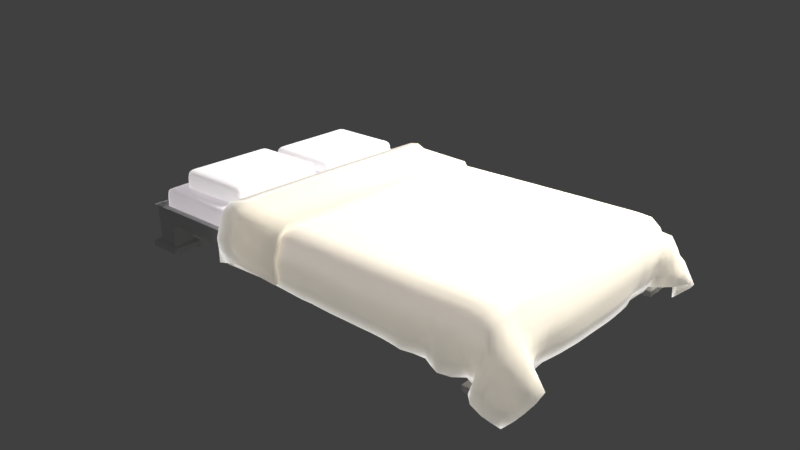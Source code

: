 # Source: tempatidur.blend  (saved by Blender 2.79.0; exported with 4.5.12 LTS)
import bpy
from mathutils import Matrix  # noqa: F401  (used for matrix-valued properties, if any)

bpy.ops.wm.read_factory_settings(use_empty=True)
scene = bpy.context.scene
scene.name = 'Scene'

# ---- collections
col_collection_1 = bpy.data.collections.new('Collection 1'); scene.collection.children.link(col_collection_1)

# ---- materials (node trees are filled in below, after node groups)
mat_cotton02 = bpy.data.materials.new('cotton02')
mat_cotton02.alpha_threshold = 0.0
mat_cotton02.roughness = 0.5
mat_cotton03 = bpy.data.materials.new('cotton03')
mat_cotton03.alpha_threshold = 0.0
mat_cotton03.roughness = 0.5
mat_material = bpy.data.materials.new('Material')
mat_material.alpha_threshold = 0.0
mat_material.roughness = 0.5
mat_material.line_color = (0.0, 0.0, 0.0, 1.0)
mat_cotton01 = bpy.data.materials.new('cotton01')
mat_cotton01.alpha_threshold = 0.0
mat_cotton01.roughness = 0.5

# ---- material node trees
mat_cotton02.use_nodes = True; mat_cotton02.node_tree.nodes.clear()
_N = mat_cotton02.node_tree.nodes; _L = mat_cotton02.node_tree.links
n0 = _N.new('ShaderNodeAddShader'); n0.name = 'Add Shader'; n0.location = (118, 349)
n1 = _N.new('ShaderNodeMixShader'); n1.name = 'Mix Shader'; n1.location = (305, 361)
n2 = _N.new('ShaderNodeOutputMaterial'); n2.name = 'Material Output'; n2.location = (498, 315)
n3 = _N.new('ShaderNodeBsdfTranslucent'); n3.name = 'Translucent BSDF'; n3.location = (116, 481)
n4 = _N.new('ShaderNodeBsdfDiffuse'); n4.name = 'Diffuse BSDF'; n4.location = (-80, 206)
n4.inputs[0].default_value = (1.0, 0.98, 0.953, 1.0)
n5 = _N.new('ShaderNodeFresnel'); n5.name = 'Fresnel'; n5.location = (-113, 430)
n5.inputs[0].default_value = 1.6
_L.new(n4.outputs[0], n0.inputs[1])
_L.new(n5.outputs[0], n0.inputs[0])
_L.new(n0.outputs[0], n1.inputs[2])
_L.new(n1.outputs[0], n2.inputs[0])
_L.new(n4.outputs[0], n3.inputs[0])
_L.new(n3.outputs[0], n1.inputs[1])
n2.is_active_output = True
mat_cotton03.use_nodes = True; mat_cotton03.node_tree.nodes.clear()
_N = mat_cotton03.node_tree.nodes; _L = mat_cotton03.node_tree.links
n0 = _N.new('ShaderNodeAddShader'); n0.name = 'Add Shader'; n0.location = (118, 349)
n1 = _N.new('ShaderNodeMixShader'); n1.name = 'Mix Shader'; n1.location = (305, 361)
n2 = _N.new('ShaderNodeOutputMaterial'); n2.name = 'Material Output'; n2.location = (498, 315)
n3 = _N.new('ShaderNodeBsdfTranslucent'); n3.name = 'Translucent BSDF'; n3.location = (116, 481)
n4 = _N.new('ShaderNodeBsdfDiffuse'); n4.name = 'Diffuse BSDF'; n4.location = (-80, 206)
n4.inputs[0].default_value = (1.0, 0.91, 1.0, 1.0)
n5 = _N.new('ShaderNodeFresnel'); n5.name = 'Fresnel'; n5.location = (-113, 430)
n5.inputs[0].default_value = 1.6
_L.new(n4.outputs[0], n0.inputs[1])
_L.new(n5.outputs[0], n0.inputs[0])
_L.new(n0.outputs[0], n1.inputs[2])
_L.new(n1.outputs[0], n2.inputs[0])
_L.new(n4.outputs[0], n3.inputs[0])
_L.new(n3.outputs[0], n1.inputs[1])
n2.is_active_output = True
mat_cotton01.use_nodes = True; mat_cotton01.node_tree.nodes.clear()
_N = mat_cotton01.node_tree.nodes; _L = mat_cotton01.node_tree.links
n0 = _N.new('ShaderNodeAddShader'); n0.name = 'Add Shader'; n0.location = (118, 349)
n1 = _N.new('ShaderNodeMixShader'); n1.name = 'Mix Shader'; n1.location = (305, 361)
n2 = _N.new('ShaderNodeOutputMaterial'); n2.name = 'Material Output'; n2.location = (498, 315)
n3 = _N.new('ShaderNodeBsdfTranslucent'); n3.name = 'Translucent BSDF'; n3.location = (116, 481)
n4 = _N.new('ShaderNodeBsdfDiffuse'); n4.name = 'Diffuse BSDF'; n4.location = (-80, 206)
n4.inputs[0].default_value = (1.0, 0.91, 0.724, 1.0)
n5 = _N.new('ShaderNodeFresnel'); n5.name = 'Fresnel'; n5.location = (-113, 430)
n5.inputs[0].default_value = 1.6
_L.new(n4.outputs[0], n0.inputs[1])
_L.new(n5.outputs[0], n0.inputs[0])
_L.new(n0.outputs[0], n1.inputs[2])
_L.new(n1.outputs[0], n2.inputs[0])
_L.new(n4.outputs[0], n3.inputs[0])
_L.new(n3.outputs[0], n1.inputs[1])
n2.is_active_output = True

# ---- world
world_world = bpy.data.worlds.new('World'); scene.world = world_world
world_world.color = (0.05088, 0.05088, 0.05088)
world_world.use_sun_shadow = False
world_world.sun_shadow_jitter_overblur = 0.0
world_world.cycles.sampling_method = 'MANUAL'

# ---- cameras
cam_camera_005 = bpy.data.cameras.new('Camera.005')
cam_camera_005.clip_end = 100.0
cam_camera_005.lens = 35.0
cam_camera_005.sensor_width = 32.0
cam_camera_005.sensor_height = 18.0
cam_camera_005.display_size = 2.0
cam_camera_005.dof.focus_distance = 0.0

# ---- lights
light_point = bpy.data.lights.new('Point', 'POINT')
light_point.transmission_factor = 0.0
light_point.energy = 100.0
light_point.shadow_buffer_clip_start = 0.5
light_point.shadow_soft_size = 0.1
light_point.shadow_maximum_resolution = 0.006
light_point.use_absolute_resolution = True

# ---- meshes
me_cube_003 = bpy.data.meshes.new('Cube.003')
me_cube_003.from_pydata([(-7.358, 1.878, 4.981), (-7.322, 1.873, 7.209), (-7.303, 3.064, 5.03), (-7.266, 3.06, 7.259), (-5.766, 1.806, 4.26), (-5.729, 1.802, 6.493), (-5.71, 2.993, 4.308), (-5.673, 2.988, 6.545), (-5.886, 3.001, 4.392), (-6.063, 3.009, 4.475), (-6.242, 3.017, 4.559), (-6.419, 3.026, 4.641), (-6.597, 3.034, 4.721), (-6.774, 3.042, 4.8), (-6.949, 3.049, 4.878), (-7.126, 3.057, 4.954), (-7.089, 3.052, 7.185), (-6.913, 3.044, 7.11), (-6.737, 3.037, 7.033), (-6.56, 3.029, 6.955), (-6.383, 3.021, 6.874), (-6.205, 3.013, 6.792), (-6.027, 3.004, 6.708), (-5.849, 2.996, 6.626), (-7.182, 1.871, 4.906), (-7.005, 1.863, 4.831), (-6.83, 1.856, 4.751), (-6.653, 1.848, 4.671), (-6.475, 1.84, 4.589), (-6.298, 1.832, 4.508), (-6.12, 1.823, 4.426), (-5.942, 1.815, 4.343), (-5.906, 1.81, 6.574), (-6.083, 1.818, 6.655), (-6.262, 1.827, 6.736), (-6.439, 1.835, 6.817), (-6.617, 1.843, 6.895), (-6.794, 1.851, 6.974), (-6.97, 1.858, 7.053), (-7.146, 1.866, 7.131), (-7.31, 2.933, 5.028), (-7.317, 2.802, 5.027), (-7.325, 2.67, 5.022), (-7.332, 2.539, 5.016), (-7.338, 2.407, 5.01), (-7.343, 2.275, 5.003), (-7.349, 2.143, 4.996), (-7.354, 2.011, 4.988), (-7.318, 2.006, 7.206), (-7.314, 2.138, 7.211), (-7.308, 2.27, 7.219), (-7.303, 2.402, 7.226), (-7.296, 2.534, 7.233), (-7.289, 2.665, 7.24), (-7.282, 2.797, 7.246), (-7.274, 2.928, 7.253), (-5.76, 1.939, 4.267), (-5.754, 2.071, 4.274), (-5.748, 2.203, 4.28), (-5.741, 2.335, 4.286), (-5.735, 2.466, 4.291), (-5.729, 2.598, 4.296), (-5.723, 2.73, 4.301), (-5.717, 2.861, 4.305), (-5.68, 2.857, 6.541), (-5.686, 2.725, 6.537), (-5.692, 2.594, 6.533), (-5.698, 2.462, 6.528), (-5.704, 2.33, 6.523), (-5.711, 2.199, 6.516), (-5.717, 2.067, 6.509), (-5.723, 1.934, 6.501), (-5.855, 2.865, 6.622), (-5.862, 2.733, 6.618), (-5.868, 2.602, 6.614), (-5.874, 2.47, 6.609), (-5.88, 2.338, 6.604), (-5.887, 2.207, 6.598), (-5.893, 2.075, 6.591), (-5.899, 1.942, 6.583), (-6.033, 2.873, 6.703), (-6.039, 2.741, 6.699), (-6.045, 2.61, 6.695), (-6.051, 2.478, 6.689), (-6.057, 2.346, 6.684), (-6.064, 2.215, 6.678), (-6.07, 2.083, 6.673), (-6.076, 1.95, 6.664), (-6.211, 2.881, 6.784), (-6.217, 2.749, 6.779), (-6.223, 2.618, 6.774), (-6.229, 2.486, 6.769), (-6.235, 2.354, 6.763), (-6.241, 2.223, 6.757), (-6.248, 2.091, 6.751), (-6.255, 1.959, 6.746), (-6.389, 2.889, 6.865), (-6.395, 2.757, 6.858), (-6.401, 2.626, 6.853), (-6.407, 2.494, 6.848), (-6.413, 2.362, 6.842), (-6.42, 2.231, 6.836), (-6.426, 2.099, 6.83), (-6.433, 1.967, 6.823), (-6.567, 2.897, 6.947), (-6.573, 2.766, 6.938), (-6.58, 2.634, 6.931), (-6.586, 2.502, 6.925), (-6.593, 2.37, 6.919), (-6.599, 2.239, 6.913), (-6.605, 2.107, 6.906), (-6.611, 1.975, 6.9), (-6.744, 2.905, 7.028), (-6.751, 2.773, 7.018), (-6.758, 2.642, 7.008), (-6.765, 2.51, 7.002), (-6.771, 2.378, 6.996), (-6.777, 2.246, 6.989), (-6.783, 2.114, 6.982), (-6.788, 1.983, 6.975), (-6.92, 2.913, 7.104), (-6.928, 2.781, 7.098), (-6.936, 2.65, 7.088), (-6.943, 2.518, 7.077), (-6.949, 2.386, 7.07), (-6.955, 2.254, 7.063), (-6.961, 2.122, 7.056), (-6.965, 1.99, 7.05), (-7.098, 2.921, 7.179), (-7.105, 2.789, 7.173), (-7.113, 2.658, 7.167), (-7.12, 2.526, 7.155), (-7.127, 2.394, 7.143), (-7.132, 2.262, 7.136), (-7.138, 2.13, 7.128), (-7.142, 1.998, 7.129), (-7.134, 2.925, 4.952), (-7.141, 2.794, 4.95), (-7.148, 2.663, 4.946), (-7.155, 2.531, 4.94), (-7.161, 2.399, 4.934), (-7.167, 2.267, 4.927), (-7.172, 2.135, 4.921), (-7.177, 2.003, 4.914), (-6.957, 2.917, 4.875), (-6.964, 2.786, 4.873), (-6.971, 2.655, 4.869), (-6.978, 2.523, 4.863), (-6.984, 2.391, 4.857), (-6.99, 2.259, 4.851), (-6.995, 2.127, 4.844), (-7.0, 1.995, 4.837), (-6.78, 2.91, 4.797), (-6.787, 2.778, 4.794), (-6.794, 2.647, 4.79), (-6.8, 2.515, 4.784), (-6.806, 2.383, 4.779), (-6.812, 2.251, 4.773), (-6.818, 2.12, 4.766), (-6.824, 1.988, 4.76), (-6.603, 2.902, 4.718), (-6.609, 2.77, 4.714), (-6.615, 2.639, 4.71), (-6.622, 2.507, 4.704), (-6.628, 2.375, 4.699), (-6.634, 2.244, 4.693), (-6.64, 2.112, 4.688), (-6.646, 1.98, 4.679), (-6.425, 2.894, 4.637), (-6.431, 2.762, 4.633), (-6.437, 2.631, 4.628), (-6.443, 2.499, 4.623), (-6.449, 2.367, 4.618), (-6.456, 2.235, 4.612), (-6.462, 2.104, 4.605), (-6.469, 1.972, 4.598), (-6.247, 2.886, 4.555), (-6.253, 2.754, 4.55), (-6.259, 2.622, 4.546), (-6.265, 2.491, 4.541), (-6.271, 2.359, 4.536), (-6.277, 2.227, 4.529), (-6.284, 2.095, 4.523), (-6.291, 1.964, 4.515), (-6.069, 2.877, 4.472), (-6.075, 2.746, 4.467), (-6.081, 2.614, 4.463), (-6.087, 2.483, 4.458), (-6.094, 2.351, 4.452), (-6.1, 2.219, 4.446), (-6.106, 2.087, 4.44), (-6.113, 1.955, 4.433), (-5.892, 2.869, 4.388), (-5.899, 2.738, 4.384), (-5.905, 2.606, 4.379), (-5.911, 2.475, 4.375), (-5.917, 2.343, 4.369), (-5.924, 2.211, 4.364), (-5.93, 2.079, 4.357), (-5.936, 1.947, 4.35), (-7.338, 1.876, 6.094), (-7.282, 3.062, 6.144), (-5.693, 2.99, 5.427), (-5.75, 1.804, 5.377), (-5.924, 1.812, 5.458), (-6.103, 1.821, 5.54), (-6.28, 1.83, 5.622), (-6.458, 1.838, 5.703), (-6.635, 1.846, 5.783), (-6.811, 1.853, 5.863), (-6.986, 1.861, 5.942), (-7.16, 1.867, 6.02), (-7.105, 3.054, 6.069), (-6.93, 3.047, 5.993), (-6.755, 3.039, 5.917), (-6.578, 3.031, 5.838), (-6.401, 3.023, 5.759), (-6.224, 3.015, 5.676), (-6.046, 3.007, 5.593), (-5.868, 2.998, 5.509), (-5.7, 2.859, 5.425), (-5.706, 2.728, 5.421), (-5.713, 2.596, 5.416), (-5.718, 2.464, 5.411), (-5.725, 2.333, 5.405), (-5.731, 2.201, 5.399), (-5.738, 2.069, 5.393), (-5.744, 1.937, 5.386), (-7.334, 2.008, 6.095), (-7.329, 2.14, 6.103), (-7.324, 2.272, 6.11), (-7.318, 2.404, 6.118), (-7.312, 2.536, 6.125), (-7.305, 2.668, 6.131), (-7.298, 2.799, 6.135), (-7.29, 2.931, 6.137)], [], [(235, 55, 3, 201), (219, 23, 7, 202), (227, 71, 5, 203), (211, 39, 1, 200), (199, 56, 4, 31), (135, 48, 1, 39), (71, 79, 32, 5), (79, 87, 33, 32), (87, 95, 34, 33), (95, 103, 35, 34), (103, 111, 36, 35), (111, 119, 37, 36), (119, 127, 38, 37), (127, 135, 39, 38), (47, 143, 24, 0), (143, 151, 25, 24), (151, 159, 26, 25), (159, 167, 27, 26), (167, 175, 28, 27), (175, 183, 29, 28), (183, 191, 30, 29), (191, 199, 31, 30), (203, 5, 32, 204), (204, 32, 33, 205), (205, 33, 34, 206), (206, 34, 35, 207), (207, 35, 36, 208), (208, 36, 37, 209), (209, 37, 38, 210), (210, 38, 39, 211), (201, 3, 16, 212), (212, 16, 17, 213), (213, 17, 18, 214), (214, 18, 19, 215), (215, 19, 20, 216), (216, 20, 21, 217), (217, 21, 22, 218), (218, 22, 23, 219), (9, 8, 192, 184), (184, 192, 193, 185), (185, 193, 194, 186), (186, 194, 195, 187), (187, 195, 196, 188), (188, 196, 197, 189), (189, 197, 198, 190), (190, 198, 199, 191), (10, 9, 184, 176), (176, 184, 185, 177), (177, 185, 186, 178), (178, 186, 187, 179), (179, 187, 188, 180), (180, 188, 189, 181), (181, 189, 190, 182), (182, 190, 191, 183), (11, 10, 176, 168), (168, 176, 177, 169), (169, 177, 178, 170), (170, 178, 179, 171), (171, 179, 180, 172), (172, 180, 181, 173), (173, 181, 182, 174), (174, 182, 183, 175), (12, 11, 168, 160), (160, 168, 169, 161), (161, 169, 170, 162), (162, 170, 171, 163), (163, 171, 172, 164), (164, 172, 173, 165), (165, 173, 174, 166), (166, 174, 175, 167), (13, 12, 160, 152), (152, 160, 161, 153), (153, 161, 162, 154), (154, 162, 163, 155), (155, 163, 164, 156), (156, 164, 165, 157), (157, 165, 166, 158), (158, 166, 167, 159), (14, 13, 152, 144), (144, 152, 153, 145), (145, 153, 154, 146), (146, 154, 155, 147), (147, 155, 156, 148), (148, 156, 157, 149), (149, 157, 158, 150), (150, 158, 159, 151), (15, 14, 144, 136), (136, 144, 145, 137), (137, 145, 146, 138), (138, 146, 147, 139), (139, 147, 148, 140), (140, 148, 149, 141), (141, 149, 150, 142), (142, 150, 151, 143), (2, 15, 136, 40), (40, 136, 137, 41), (41, 137, 138, 42), (42, 138, 139, 43), (43, 139, 140, 44), (44, 140, 141, 45), (45, 141, 142, 46), (46, 142, 143, 47), (17, 16, 128, 120), (120, 128, 129, 121), (121, 129, 130, 122), (122, 130, 131, 123), (123, 131, 132, 124), (124, 132, 133, 125), (125, 133, 134, 126), (126, 134, 135, 127), (18, 17, 120, 112), (112, 120, 121, 113), (113, 121, 122, 114), (114, 122, 123, 115), (115, 123, 124, 116), (116, 124, 125, 117), (117, 125, 126, 118), (118, 126, 127, 119), (19, 18, 112, 104), (104, 112, 113, 105), (105, 113, 114, 106), (106, 114, 115, 107), (107, 115, 116, 108), (108, 116, 117, 109), (109, 117, 118, 110), (110, 118, 119, 111), (20, 19, 104, 96), (96, 104, 105, 97), (97, 105, 106, 98), (98, 106, 107, 99), (99, 107, 108, 100), (100, 108, 109, 101), (101, 109, 110, 102), (102, 110, 111, 103), (21, 20, 96, 88), (88, 96, 97, 89), (89, 97, 98, 90), (90, 98, 99, 91), (91, 99, 100, 92), (92, 100, 101, 93), (93, 101, 102, 94), (94, 102, 103, 95), (22, 21, 88, 80), (80, 88, 89, 81), (81, 89, 90, 82), (82, 90, 91, 83), (83, 91, 92, 84), (84, 92, 93, 85), (85, 93, 94, 86), (86, 94, 95, 87), (23, 22, 80, 72), (72, 80, 81, 73), (73, 81, 82, 74), (74, 82, 83, 75), (75, 83, 84, 76), (76, 84, 85, 77), (77, 85, 86, 78), (78, 86, 87, 79), (7, 23, 72, 64), (64, 72, 73, 65), (65, 73, 74, 66), (66, 74, 75, 67), (67, 75, 76, 68), (68, 76, 77, 69), (69, 77, 78, 70), (70, 78, 79, 71), (16, 3, 55, 128), (128, 55, 54, 129), (129, 54, 53, 130), (130, 53, 52, 131), (131, 52, 51, 132), (132, 51, 50, 133), (133, 50, 49, 134), (134, 49, 48, 135), (8, 6, 63, 192), (192, 63, 62, 193), (193, 62, 61, 194), (194, 61, 60, 195), (195, 60, 59, 196), (196, 59, 58, 197), (197, 58, 57, 198), (198, 57, 56, 199), (202, 7, 64, 220), (220, 64, 65, 221), (221, 65, 66, 222), (222, 66, 67, 223), (223, 67, 68, 224), (224, 68, 69, 225), (225, 69, 70, 226), (226, 70, 71, 227), (200, 1, 48, 228), (228, 48, 49, 229), (229, 49, 50, 230), (230, 50, 51, 231), (231, 51, 52, 232), (232, 52, 53, 233), (233, 53, 54, 234), (234, 54, 55, 235), (41, 234, 235, 40), (42, 233, 234, 41), (43, 232, 233, 42), (44, 231, 232, 43), (45, 230, 231, 44), (46, 229, 230, 45), (47, 228, 229, 46), (0, 200, 228, 47), (57, 226, 227, 56), (58, 225, 226, 57), (59, 224, 225, 58), (60, 223, 224, 59), (61, 222, 223, 60), (62, 221, 222, 61), (63, 220, 221, 62), (6, 202, 220, 63), (9, 218, 219, 8), (10, 217, 218, 9), (11, 216, 217, 10), (12, 215, 216, 11), (13, 214, 215, 12), (14, 213, 214, 13), (15, 212, 213, 14), (2, 201, 212, 15), (25, 210, 211, 24), (26, 209, 210, 25), (27, 208, 209, 26), (28, 207, 208, 27), (29, 206, 207, 28), (30, 205, 206, 29), (31, 204, 205, 30), (4, 203, 204, 31), (24, 211, 200, 0), (56, 227, 203, 4), (8, 219, 202, 6), (40, 235, 201, 2)])
me_cube_003.polygons.foreach_set('use_smooth', [True] * 234)
me_cube_003.materials.append(mat_cotton02)
me_cube_003.use_remesh_preserve_volume = False
me_cube_003.use_remesh_preserve_attributes = False
me_cube_003.use_mirror_vertex_groups = False
me_cube_003.update()
me_cube_005 = bpy.data.meshes.new('Cube.005')
me_cube_005.from_pydata([(-7.358, 1.878, 4.981), (-7.322, 1.873, 7.209), (-7.303, 3.064, 5.03), (-7.266, 3.06, 7.259), (-5.766, 1.806, 4.26), (-5.729, 1.802, 6.493), (-5.71, 2.993, 4.308), (-5.673, 2.988, 6.545), (-5.886, 3.001, 4.392), (-6.063, 3.009, 4.475), (-6.242, 3.017, 4.559), (-6.419, 3.026, 4.641), (-6.597, 3.034, 4.721), (-6.774, 3.042, 4.8), (-6.949, 3.049, 4.878), (-7.126, 3.057, 4.954), (-7.089, 3.052, 7.185), (-6.913, 3.044, 7.11), (-6.737, 3.037, 7.033), (-6.56, 3.029, 6.955), (-6.383, 3.021, 6.874), (-6.205, 3.013, 6.792), (-6.027, 3.004, 6.708), (-5.849, 2.996, 6.626), (-7.182, 1.871, 4.906), (-7.005, 1.863, 4.831), (-6.83, 1.856, 4.751), (-6.653, 1.848, 4.671), (-6.475, 1.84, 4.589), (-6.298, 1.832, 4.508), (-6.12, 1.823, 4.426), (-5.942, 1.815, 4.343), (-5.906, 1.81, 6.574), (-6.083, 1.818, 6.655), (-6.262, 1.827, 6.736), (-6.439, 1.835, 6.817), (-6.617, 1.843, 6.895), (-6.794, 1.851, 6.974), (-6.97, 1.858, 7.053), (-7.146, 1.866, 7.131), (-7.31, 2.933, 5.028), (-7.317, 2.802, 5.027), (-7.325, 2.67, 5.022), (-7.332, 2.539, 5.016), (-7.338, 2.407, 5.01), (-7.343, 2.275, 5.003), (-7.349, 2.143, 4.996), (-7.354, 2.011, 4.988), (-7.318, 2.006, 7.206), (-7.314, 2.138, 7.211), (-7.308, 2.27, 7.219), (-7.303, 2.402, 7.226), (-7.296, 2.534, 7.233), (-7.289, 2.665, 7.24), (-7.282, 2.797, 7.246), (-7.274, 2.928, 7.253), (-5.76, 1.939, 4.267), (-5.754, 2.071, 4.274), (-5.748, 2.203, 4.28), (-5.741, 2.335, 4.286), (-5.735, 2.466, 4.291), (-5.729, 2.598, 4.296), (-5.723, 2.73, 4.301), (-5.717, 2.861, 4.305), (-5.68, 2.857, 6.541), (-5.686, 2.725, 6.537), (-5.692, 2.594, 6.533), (-5.698, 2.462, 6.528), (-5.704, 2.33, 6.523), (-5.711, 2.199, 6.516), (-5.717, 2.067, 6.509), (-5.723, 1.934, 6.501), (-5.855, 2.865, 6.622), (-5.862, 2.733, 6.618), (-5.868, 2.602, 6.614), (-5.874, 2.47, 6.609), (-5.88, 2.338, 6.604), (-5.887, 2.207, 6.598), (-5.893, 2.075, 6.591), (-5.899, 1.942, 6.583), (-6.033, 2.873, 6.703), (-6.039, 2.741, 6.699), (-6.045, 2.61, 6.695), (-6.051, 2.478, 6.689), (-6.057, 2.346, 6.684), (-6.064, 2.215, 6.678), (-6.07, 2.083, 6.673), (-6.076, 1.95, 6.664), (-6.211, 2.881, 6.784), (-6.217, 2.749, 6.779), (-6.223, 2.618, 6.774), (-6.229, 2.486, 6.769), (-6.235, 2.354, 6.763), (-6.241, 2.223, 6.757), (-6.248, 2.091, 6.751), (-6.255, 1.959, 6.746), (-6.389, 2.889, 6.865), (-6.395, 2.757, 6.858), (-6.401, 2.626, 6.853), (-6.407, 2.494, 6.848), (-6.413, 2.362, 6.842), (-6.42, 2.231, 6.836), (-6.426, 2.099, 6.83), (-6.433, 1.967, 6.823), (-6.567, 2.897, 6.947), (-6.573, 2.766, 6.938), (-6.58, 2.634, 6.931), (-6.586, 2.502, 6.925), (-6.593, 2.37, 6.919), (-6.599, 2.239, 6.913), (-6.605, 2.107, 6.906), (-6.611, 1.975, 6.9), (-6.744, 2.905, 7.028), (-6.751, 2.773, 7.018), (-6.758, 2.642, 7.008), (-6.765, 2.51, 7.002), (-6.771, 2.378, 6.996), (-6.777, 2.246, 6.989), (-6.783, 2.114, 6.982), (-6.788, 1.983, 6.975), (-6.92, 2.913, 7.104), (-6.928, 2.781, 7.098), (-6.936, 2.65, 7.088), (-6.943, 2.518, 7.077), (-6.949, 2.386, 7.07), (-6.955, 2.254, 7.063), (-6.961, 2.122, 7.056), (-6.965, 1.99, 7.05), (-7.098, 2.921, 7.179), (-7.105, 2.789, 7.173), (-7.113, 2.658, 7.167), (-7.12, 2.526, 7.155), (-7.127, 2.394, 7.143), (-7.132, 2.262, 7.136), (-7.138, 2.13, 7.128), (-7.142, 1.998, 7.129), (-7.134, 2.925, 4.952), (-7.141, 2.794, 4.95), (-7.148, 2.663, 4.946), (-7.155, 2.531, 4.94), (-7.161, 2.399, 4.934), (-7.167, 2.267, 4.927), (-7.172, 2.135, 4.921), (-7.177, 2.003, 4.914), (-6.957, 2.917, 4.875), (-6.964, 2.786, 4.873), (-6.971, 2.655, 4.869), (-6.978, 2.523, 4.863), (-6.984, 2.391, 4.857), (-6.99, 2.259, 4.851), (-6.995, 2.127, 4.844), (-7.0, 1.995, 4.837), (-6.78, 2.91, 4.797), (-6.787, 2.778, 4.794), (-6.794, 2.647, 4.79), (-6.8, 2.515, 4.784), (-6.806, 2.383, 4.779), (-6.812, 2.251, 4.773), (-6.818, 2.12, 4.766), (-6.824, 1.988, 4.76), (-6.603, 2.902, 4.718), (-6.609, 2.77, 4.714), (-6.615, 2.639, 4.71), (-6.622, 2.507, 4.704), (-6.628, 2.375, 4.699), (-6.634, 2.244, 4.693), (-6.64, 2.112, 4.688), (-6.646, 1.98, 4.679), (-6.425, 2.894, 4.637), (-6.431, 2.762, 4.633), (-6.437, 2.631, 4.628), (-6.443, 2.499, 4.623), (-6.449, 2.367, 4.618), (-6.456, 2.235, 4.612), (-6.462, 2.104, 4.605), (-6.469, 1.972, 4.598), (-6.247, 2.886, 4.555), (-6.253, 2.754, 4.55), (-6.259, 2.622, 4.546), (-6.265, 2.491, 4.541), (-6.271, 2.359, 4.536), (-6.277, 2.227, 4.529), (-6.284, 2.095, 4.523), (-6.291, 1.964, 4.515), (-6.069, 2.877, 4.472), (-6.075, 2.746, 4.467), (-6.081, 2.614, 4.463), (-6.087, 2.483, 4.458), (-6.094, 2.351, 4.452), (-6.1, 2.219, 4.446), (-6.106, 2.087, 4.44), (-6.113, 1.955, 4.433), (-5.892, 2.869, 4.388), (-5.899, 2.738, 4.384), (-5.905, 2.606, 4.379), (-5.911, 2.475, 4.375), (-5.917, 2.343, 4.369), (-5.924, 2.211, 4.364), (-5.93, 2.079, 4.357), (-5.936, 1.947, 4.35), (-7.338, 1.876, 6.094), (-7.282, 3.062, 6.144), (-5.693, 2.99, 5.427), (-5.75, 1.804, 5.377), (-5.924, 1.812, 5.458), (-6.103, 1.821, 5.54), (-6.28, 1.83, 5.622), (-6.458, 1.838, 5.703), (-6.635, 1.846, 5.783), (-6.811, 1.853, 5.863), (-6.986, 1.861, 5.942), (-7.16, 1.867, 6.02), (-7.105, 3.054, 6.069), (-6.93, 3.047, 5.993), (-6.755, 3.039, 5.917), (-6.578, 3.031, 5.838), (-6.401, 3.023, 5.759), (-6.224, 3.015, 5.676), (-6.046, 3.007, 5.593), (-5.868, 2.998, 5.509), (-5.7, 2.859, 5.425), (-5.706, 2.728, 5.421), (-5.713, 2.596, 5.416), (-5.718, 2.464, 5.411), (-5.725, 2.333, 5.405), (-5.731, 2.201, 5.399), (-5.738, 2.069, 5.393), (-5.744, 1.937, 5.386), (-7.334, 2.008, 6.095), (-7.329, 2.14, 6.103), (-7.324, 2.272, 6.11), (-7.318, 2.404, 6.118), (-7.312, 2.536, 6.125), (-7.305, 2.668, 6.131), (-7.298, 2.799, 6.135), (-7.29, 2.931, 6.137)], [], [(235, 55, 3, 201), (219, 23, 7, 202), (227, 71, 5, 203), (211, 39, 1, 200), (199, 56, 4, 31), (135, 48, 1, 39), (71, 79, 32, 5), (79, 87, 33, 32), (87, 95, 34, 33), (95, 103, 35, 34), (103, 111, 36, 35), (111, 119, 37, 36), (119, 127, 38, 37), (127, 135, 39, 38), (47, 143, 24, 0), (143, 151, 25, 24), (151, 159, 26, 25), (159, 167, 27, 26), (167, 175, 28, 27), (175, 183, 29, 28), (183, 191, 30, 29), (191, 199, 31, 30), (203, 5, 32, 204), (204, 32, 33, 205), (205, 33, 34, 206), (206, 34, 35, 207), (207, 35, 36, 208), (208, 36, 37, 209), (209, 37, 38, 210), (210, 38, 39, 211), (201, 3, 16, 212), (212, 16, 17, 213), (213, 17, 18, 214), (214, 18, 19, 215), (215, 19, 20, 216), (216, 20, 21, 217), (217, 21, 22, 218), (218, 22, 23, 219), (9, 8, 192, 184), (184, 192, 193, 185), (185, 193, 194, 186), (186, 194, 195, 187), (187, 195, 196, 188), (188, 196, 197, 189), (189, 197, 198, 190), (190, 198, 199, 191), (10, 9, 184, 176), (176, 184, 185, 177), (177, 185, 186, 178), (178, 186, 187, 179), (179, 187, 188, 180), (180, 188, 189, 181), (181, 189, 190, 182), (182, 190, 191, 183), (11, 10, 176, 168), (168, 176, 177, 169), (169, 177, 178, 170), (170, 178, 179, 171), (171, 179, 180, 172), (172, 180, 181, 173), (173, 181, 182, 174), (174, 182, 183, 175), (12, 11, 168, 160), (160, 168, 169, 161), (161, 169, 170, 162), (162, 170, 171, 163), (163, 171, 172, 164), (164, 172, 173, 165), (165, 173, 174, 166), (166, 174, 175, 167), (13, 12, 160, 152), (152, 160, 161, 153), (153, 161, 162, 154), (154, 162, 163, 155), (155, 163, 164, 156), (156, 164, 165, 157), (157, 165, 166, 158), (158, 166, 167, 159), (14, 13, 152, 144), (144, 152, 153, 145), (145, 153, 154, 146), (146, 154, 155, 147), (147, 155, 156, 148), (148, 156, 157, 149), (149, 157, 158, 150), (150, 158, 159, 151), (15, 14, 144, 136), (136, 144, 145, 137), (137, 145, 146, 138), (138, 146, 147, 139), (139, 147, 148, 140), (140, 148, 149, 141), (141, 149, 150, 142), (142, 150, 151, 143), (2, 15, 136, 40), (40, 136, 137, 41), (41, 137, 138, 42), (42, 138, 139, 43), (43, 139, 140, 44), (44, 140, 141, 45), (45, 141, 142, 46), (46, 142, 143, 47), (17, 16, 128, 120), (120, 128, 129, 121), (121, 129, 130, 122), (122, 130, 131, 123), (123, 131, 132, 124), (124, 132, 133, 125), (125, 133, 134, 126), (126, 134, 135, 127), (18, 17, 120, 112), (112, 120, 121, 113), (113, 121, 122, 114), (114, 122, 123, 115), (115, 123, 124, 116), (116, 124, 125, 117), (117, 125, 126, 118), (118, 126, 127, 119), (19, 18, 112, 104), (104, 112, 113, 105), (105, 113, 114, 106), (106, 114, 115, 107), (107, 115, 116, 108), (108, 116, 117, 109), (109, 117, 118, 110), (110, 118, 119, 111), (20, 19, 104, 96), (96, 104, 105, 97), (97, 105, 106, 98), (98, 106, 107, 99), (99, 107, 108, 100), (100, 108, 109, 101), (101, 109, 110, 102), (102, 110, 111, 103), (21, 20, 96, 88), (88, 96, 97, 89), (89, 97, 98, 90), (90, 98, 99, 91), (91, 99, 100, 92), (92, 100, 101, 93), (93, 101, 102, 94), (94, 102, 103, 95), (22, 21, 88, 80), (80, 88, 89, 81), (81, 89, 90, 82), (82, 90, 91, 83), (83, 91, 92, 84), (84, 92, 93, 85), (85, 93, 94, 86), (86, 94, 95, 87), (23, 22, 80, 72), (72, 80, 81, 73), (73, 81, 82, 74), (74, 82, 83, 75), (75, 83, 84, 76), (76, 84, 85, 77), (77, 85, 86, 78), (78, 86, 87, 79), (7, 23, 72, 64), (64, 72, 73, 65), (65, 73, 74, 66), (66, 74, 75, 67), (67, 75, 76, 68), (68, 76, 77, 69), (69, 77, 78, 70), (70, 78, 79, 71), (16, 3, 55, 128), (128, 55, 54, 129), (129, 54, 53, 130), (130, 53, 52, 131), (131, 52, 51, 132), (132, 51, 50, 133), (133, 50, 49, 134), (134, 49, 48, 135), (8, 6, 63, 192), (192, 63, 62, 193), (193, 62, 61, 194), (194, 61, 60, 195), (195, 60, 59, 196), (196, 59, 58, 197), (197, 58, 57, 198), (198, 57, 56, 199), (202, 7, 64, 220), (220, 64, 65, 221), (221, 65, 66, 222), (222, 66, 67, 223), (223, 67, 68, 224), (224, 68, 69, 225), (225, 69, 70, 226), (226, 70, 71, 227), (200, 1, 48, 228), (228, 48, 49, 229), (229, 49, 50, 230), (230, 50, 51, 231), (231, 51, 52, 232), (232, 52, 53, 233), (233, 53, 54, 234), (234, 54, 55, 235), (41, 234, 235, 40), (42, 233, 234, 41), (43, 232, 233, 42), (44, 231, 232, 43), (45, 230, 231, 44), (46, 229, 230, 45), (47, 228, 229, 46), (0, 200, 228, 47), (57, 226, 227, 56), (58, 225, 226, 57), (59, 224, 225, 58), (60, 223, 224, 59), (61, 222, 223, 60), (62, 221, 222, 61), (63, 220, 221, 62), (6, 202, 220, 63), (9, 218, 219, 8), (10, 217, 218, 9), (11, 216, 217, 10), (12, 215, 216, 11), (13, 214, 215, 12), (14, 213, 214, 13), (15, 212, 213, 14), (2, 201, 212, 15), (25, 210, 211, 24), (26, 209, 210, 25), (27, 208, 209, 26), (28, 207, 208, 27), (29, 206, 207, 28), (30, 205, 206, 29), (31, 204, 205, 30), (4, 203, 204, 31), (24, 211, 200, 0), (56, 227, 203, 4), (8, 219, 202, 6), (40, 235, 201, 2)])
me_cube_005.polygons.foreach_set('use_smooth', [True] * 234)
me_cube_005.materials.append(mat_cotton02)
me_cube_005.use_remesh_preserve_volume = False
me_cube_005.use_remesh_preserve_attributes = False
me_cube_005.use_mirror_vertex_groups = False
me_cube_005.update()
me_cube_006 = bpy.data.meshes.new('Cube.006')
me_cube_006.from_pydata([(-1.0, -1.0, -1.0), (-1.0, -1.0, 1.0), (-1.0, 1.0, -1.0), (-1.0, 1.0, 1.0), (1.0, -1.0, -1.0), (1.0, -1.0, 1.0), (1.0, 1.0, -1.0), (1.0, 1.0, 1.0), (-1.0, -0.9266, -1.0), (-1.0, -0.9266, 1.0), (1.0, -0.9266, -1.0), (1.0, -0.9266, 1.0), (-1.0, 0.9381, 1.0), (1.0, 0.9381, -1.0), (-1.0, 0.9381, -1.0), (1.0, 0.9381, 1.0), (0.8085, 1.0, -1.0), (0.8085, 1.0, 1.0), (0.8085, -1.0, -1.0), (0.8085, -1.0, 1.0), (0.8085, -0.9266, 1.0), (0.8085, -0.9266, -1.0), (0.8085, 0.9381, -1.0), (0.8085, 0.9381, 1.0), (-0.9328, 1.0, -1.0), (-0.9328, -1.0, 1.0), (-0.9328, -0.9266, -1.0), (-0.9328, 0.9381, -1.0), (-0.9328, 1.0, 1.0), (-0.9328, -1.0, -1.0), (-0.9328, -0.9266, 1.0), (-0.9328, 0.9381, 1.0), (-1.0, -1.0, 0.0), (-1.0, 1.0, 0.0), (1.0, 1.0, 0.0), (1.0, -1.0, 0.0), (1.0, -0.9266, 0.0), (-1.0, -0.9266, 0.0), (1.0, 0.9381, 0.0), (-1.0, 0.9381, 0.0), (0.8085, -1.0, 0.0), (0.8085, 1.0, 0.0), (-0.9328, 1.0, 0.0), (-0.9328, -1.0, 0.0)], [], [(39, 12, 3, 33), (41, 17, 7, 34), (36, 11, 5, 35), (43, 25, 1, 32), (21, 10, 4, 18), (30, 9, 1, 25), (31, 12, 9, 30), (22, 13, 10, 21), (38, 15, 11, 36), (32, 1, 9, 37), (34, 7, 15, 38), (16, 6, 13, 22), (28, 3, 12, 31), (37, 9, 12, 39), (7, 17, 23, 15), (24, 16, 22, 27), (27, 22, 21, 26), (15, 23, 20, 11), (11, 20, 19, 5), (26, 21, 18, 29), (35, 5, 19, 40), (42, 28, 17, 41), (33, 3, 28, 42), (8, 26, 29, 0), (14, 27, 26, 8), (2, 24, 27, 14), (17, 28, 31, 23), (23, 31, 30, 20), (20, 30, 25, 19), (40, 19, 25, 43), (18, 40, 43, 29), (2, 33, 42, 24), (24, 42, 41, 16), (4, 35, 40, 18), (8, 37, 39, 14), (6, 34, 38, 13), (0, 32, 37, 8), (13, 38, 36, 10), (29, 43, 32, 0), (10, 36, 35, 4), (16, 41, 34, 6), (14, 39, 33, 2)])
me_cube_006.polygons.foreach_set('use_smooth', [True] * 42)
me_cube_006.materials.append(mat_cotton03)
me_cube_006.use_remesh_preserve_volume = False
me_cube_006.use_remesh_preserve_attributes = False
me_cube_006.use_mirror_vertex_groups = False
me_cube_006.update()
me_cube = bpy.data.meshes.new('Cube')
me_cube.from_pydata([(0.8397, -1.082, -0.068), (0.8397, -1.217, -0.068), (0.7042, -1.217, -0.068), (0.7042, -1.082, -0.068), (0.8397, -1.082, 0.06756), (0.8397, -1.217, 0.06756), (0.7042, -1.217, 0.06756), (0.7042, -1.082, 0.06756), (0.6693, -1.047, -0.07175), (0.6693, -1.252, -0.07175), (0.8746, -1.252, -0.07175), (0.8746, -1.047, -0.07175), (0.6693, -1.047, -0.1046), (0.6693, -1.252, -0.1046), (0.8746, -1.252, -0.1046), (0.8746, -1.047, -0.1046), (0.8746, -1.047, -0.1046), (0.8746, -1.252, -0.1046), (0.6693, -1.252, -0.1046), (0.6693, -1.047, -0.1046), (0.8746, -1.047, -0.1046), (0.8746, -1.252, -0.1046), (0.6693, -1.252, -0.1046), (0.6693, -1.047, -0.1046), (0.8473, 0.0, 0.1553), (0.8473, 0.0, 0.06943), (0.8473, -1.212, 0.1553), (0.8473, -1.212, 0.06943), (0.0, 0.0, 0.06943), (0.0, -1.212, 0.1553), (0.0, -1.212, 0.06943), (0.8075, -1.155, 0.1553), (0.8075, 0.0, 0.1553), (0.0, -1.155, 0.1553), (0.8075, -1.155, 0.1144), (0.8075, 0.0, 0.1144), (0.0, -1.155, 0.1144), (0.0, 0.0, 0.1144), (0.8598, -1.23, 0.1616), (0.8598, 0.0, 0.1675), (0.0, -1.23, 0.1616), (0.8182, -1.171, 0.1616), (0.8182, 0.0, 0.1675), (0.0, -1.171, 0.1616)], [], [(4, 7, 6, 5), (0, 4, 5, 1), (1, 5, 6, 2), (2, 6, 7, 3), (4, 0, 3, 7), (3, 0, 11, 8), (1, 2, 9, 10), (2, 3, 8, 9), (0, 1, 10, 11), (9, 8, 12, 13), (8, 11, 15, 12), (10, 9, 13, 14), (11, 10, 14, 15), (12, 15, 16, 19), (14, 13, 18, 17), (13, 12, 19, 18), (15, 14, 17, 16), (16, 17, 21, 20), (20, 21, 22, 23), (18, 19, 23, 22), (17, 18, 22, 21), (19, 16, 20, 23), (24, 25, 27, 26), (26, 27, 30, 29), (24, 26, 38, 39), (30, 27, 25, 28), (32, 31, 34, 35), (26, 29, 40, 38), (34, 36, 37, 35), (31, 33, 36, 34), (38, 40, 43, 41), (39, 38, 41, 42), (31, 32, 42, 41), (33, 31, 41, 43)])
me_cube.materials.append(mat_material)
me_cube.use_remesh_preserve_volume = False
me_cube.use_remesh_preserve_attributes = False
me_cube.use_mirror_vertex_groups = False
me_cube.update()
me_plane_001 = bpy.data.meshes.new('Plane.001')
me_plane_001.from_pydata([(-0.7719, -0.9246, -0.445), (0.7737, -0.9127, -0.4656), (-0.7367, 0.8464, -0.2975), (0.7234, 0.8305, -0.3408), (-0.7356, 0.7842, -0.2965), (-0.7318, 0.721, -0.2964), (-0.7287, 0.6585, -0.2964), (-0.7285, 0.5951, -0.297), (-0.7309, 0.5319, -0.2978), (-0.7329, 0.4682, -0.2987), (-0.7359, 0.4044, -0.2997), (-0.7393, 0.3403, -0.3006), (-0.7427, 0.2758, -0.3015), (-0.7398, 0.211, -0.3022), (-0.7433, 0.146, -0.303), (-0.7453, 0.08089, -0.3038), (-0.7454, 0.01561, -0.3046), (-0.7453, -0.0497, -0.3055), (-0.7455, -0.1152, -0.3063), (-0.745, -0.1806, -0.307), (-0.7466, -0.2461, -0.3081), (-0.753, -0.3101, -0.3085), (-0.7616, -0.3723, -0.3091), (-0.7458, -0.433, -0.3116), (-0.7401, -0.4973, -0.3128), (-0.7698, -0.5527, -0.3128), (-0.7997, -0.6091, -0.3076), (-0.7743, -0.6673, -0.3165), (-0.7306, -0.713, -0.3199), (-0.753, -0.7726, -0.328), (-0.8142, -0.7838, -0.3263), (-0.8583, -0.8288, -0.3317), (-0.8534, -0.8839, -0.3629), (-0.8156, -0.9113, -0.4037), (-0.7577, -0.97, -0.4007), (-0.74, -1.01, -0.3533), (-0.7216, -1.046, -0.3033), (-0.6615, -1.048, -0.2805), (-0.6151, -1.005, -0.2973), (-0.5914, -0.947, -0.3188), (-0.5404, -0.9061, -0.3237), (-0.4819, -0.8787, -0.3297), (-0.4176, -0.873, -0.3296), (-0.3535, -0.881, -0.3309), (-0.2894, -0.8888, -0.3321), (-0.2251, -0.8935, -0.3329), (-0.1606, -0.898, -0.3333), (-0.09632, -0.8991, -0.3336), (-0.03219, -0.8998, -0.3341), (0.03232, -0.9011, -0.3348), (0.09683, -0.9018, -0.3354), (0.1613, -0.8997, -0.336), (0.2253, -0.8959, -0.3365), (0.2896, -0.8897, -0.337), (0.3512, -0.8738, -0.3356), (0.4157, -0.873, -0.3372), (0.4779, -0.8805, -0.3353), (0.5421, -0.8729, -0.3317), (0.5887, -0.9185, -0.3392), (0.6189, -0.9767, -0.3308), (0.6574, -1.027, -0.3133), (0.718, -1.038, -0.3325), (0.7512, -1.005, -0.3769), (0.7593, -0.9577, -0.4211), (0.8158, -0.8914, -0.4256), (0.8579, -0.8724, -0.3847), (0.8701, -0.827, -0.3431), (0.8337, -0.7752, -0.3364), (0.7732, -0.7685, -0.348), (0.7271, -0.7321, -0.3328), (0.7273, -0.6683, -0.3335), (0.7777, -0.6307, -0.3297), (0.7832, -0.5664, -0.3291), (0.7427, -0.5177, -0.334), (0.7244, -0.456, -0.3336), (0.7372, -0.3929, -0.3353), (0.7395, -0.3284, -0.3358), (0.7361, -0.2637, -0.3362), (0.7344, -0.1986, -0.3364), (0.7327, -0.1329, -0.3365), (0.7325, -0.06776, -0.3368), (0.7314, -0.002249, -0.3369), (0.7317, 0.0632, -0.337), (0.7308, 0.1285, -0.3371), (0.7302, 0.1936, -0.3371), (0.7296, 0.2584, -0.3375), (0.7285, 0.3226, -0.3373), (0.7277, 0.3868, -0.3375), (0.7263, 0.4507, -0.3378), (0.7256, 0.5142, -0.3381), (0.7256, 0.5776, -0.3385), (0.7256, 0.6409, -0.339), (0.7242, 0.7039, -0.3395), (0.7238, 0.7673, -0.3402), (0.7255, 0.8312, -0.2789), (0.7256, 0.8319, -0.217), (0.7342, 0.8324, -0.1554), (0.7149, 0.8332, -0.09617), (0.6812, 0.8338, -0.0424), (0.619, 0.8344, -0.0268), (0.556, 0.8342, -0.02562), (0.4935, 0.8353, -0.02543), (0.4305, 0.836, -0.02491), (0.3673, 0.837, -0.02559), (0.304, 0.837, -0.02447), (0.2403, 0.8382, -0.0245), (0.1769, 0.8387, -0.02394), (0.1131, 0.8395, -0.02361), (0.04909, 0.8401, -0.02285), (-0.01518, 0.8404, -0.02321), (-0.07942, 0.8411, -0.02323), (-0.1432, 0.8417, -0.02366), (-0.207, 0.842, -0.02366), (-0.2705, 0.8428, -0.024), (-0.3339, 0.8431, -0.02411), (-0.3971, 0.8436, -0.02428), (-0.4602, 0.8441, -0.02377), (-0.5233, 0.8446, -0.02467), (-0.5869, 0.8452, -0.02576), (-0.6504, 0.8458, -0.02031), (-0.7023, 0.8468, -0.05588), (-0.7242, 0.8463, -0.1147), (-0.743, 0.8462, -0.1738), (-0.7369, 0.8461, -0.2356), (-0.7748, -0.9282, -0.3575), (-0.8121, -0.8999, -0.3168), (-0.8358, -0.8596, -0.2801), (-0.8091, -0.8033, -0.2661), (-0.7509, -0.7806, -0.2654), (-0.7373, -0.7209, -0.2567), (-0.7662, -0.6741, -0.2542), (-0.7817, -0.613, -0.2471), (-0.7621, -0.5559, -0.2502), (-0.743, -0.4968, -0.2498), (-0.7492, -0.4364, -0.2486), (-0.7587, -0.3751, -0.2462), (-0.7517, -0.311, -0.2455), (-0.7478, -0.2464, -0.2447), (-0.7464, -0.1812, -0.244), (-0.7466, -0.1159, -0.2434), (-0.7459, -0.05056, -0.2426), (-0.7449, 0.01491, -0.2418), (-0.7442, 0.08021, -0.2412), (-0.7428, 0.1454, -0.2405), (-0.7415, 0.2105, -0.2398), (-0.7423, 0.2752, -0.2392), (-0.7386, 0.3394, -0.2384), (-0.7355, 0.4036, -0.2376), (-0.7329, 0.4675, -0.2367), (-0.731, 0.5311, -0.2359), (-0.7291, 0.5945, -0.2351), (-0.7286, 0.6579, -0.2345), (-0.7316, 0.7211, -0.2345), (-0.7358, 0.7843, -0.2346), (-0.7528, -0.9629, -0.3135), (-0.7761, -0.9249, -0.27), (-0.8006, -0.882, -0.2316), (-0.796, -0.8299, -0.2096), (-0.7548, -0.7876, -0.2026), (-0.7516, -0.7327, -0.1957), (-0.7566, -0.6768, -0.1916), (-0.7661, -0.619, -0.186), (-0.7581, -0.5602, -0.1874), (-0.7524, -0.5029, -0.1875), (-0.7542, -0.4385, -0.1856), (-0.7599, -0.3757, -0.1829), (-0.7582, -0.3112, -0.1825), (-0.757, -0.2467, -0.182), (-0.7562, -0.1819, -0.1814), (-0.7555, -0.1167, -0.1807), (-0.7547, -0.0512, -0.18), (-0.7535, 0.0142, -0.1794), (-0.752, 0.07963, -0.1787), (-0.7505, 0.1449, -0.1781), (-0.749, 0.2098, -0.1775), (-0.7476, 0.2746, -0.1769), (-0.7461, 0.3392, -0.1764), (-0.7449, 0.4032, -0.1759), (-0.7443, 0.467, -0.1753), (-0.7436, 0.5307, -0.1748), (-0.7433, 0.5942, -0.1744), (-0.7436, 0.6574, -0.1739), (-0.7443, 0.7206, -0.1734), (-0.7451, 0.7838, -0.1731), (-0.7337, -0.9963, -0.2669), (-0.7477, -0.9499, -0.2269), (-0.7635, -0.9059, -0.185), (-0.7695, -0.85, -0.1551), (-0.749, -0.8063, -0.142), (-0.745, -0.7457, -0.1341), (-0.7437, -0.6816, -0.1271), (-0.7439, -0.6247, -0.1269), (-0.7421, -0.5692, -0.1269), (-0.7441, -0.5048, -0.1249), (-0.7439, -0.4405, -0.1233), (-0.7425, -0.3763, -0.1223), (-0.7401, -0.3122, -0.1219), (-0.7402, -0.2477, -0.1211), (-0.7397, -0.1827, -0.1205), (-0.7387, -0.1173, -0.1199), (-0.7372, -0.05191, -0.1195), (-0.7356, 0.0136, -0.119), (-0.734, 0.07899, -0.1186), (-0.7323, 0.1442, -0.1181), (-0.7308, 0.2092, -0.1177), (-0.7293, 0.274, -0.1172), (-0.7289, 0.3389, -0.1165), (-0.7267, 0.4025, -0.1164), (-0.7254, 0.4666, -0.1161), (-0.7246, 0.5302, -0.1157), (-0.7242, 0.5937, -0.1154), (-0.7241, 0.657, -0.115), (-0.724, 0.7203, -0.1147), (-0.7241, 0.7832, -0.1147), (-0.6788, -1.008, -0.2357), (-0.6953, -0.9657, -0.1931), (-0.7077, -0.9172, -0.1548), (-0.7204, -0.8678, -0.1176), (-0.7327, -0.8172, -0.08052), (-0.7269, -0.7535, -0.07206), (-0.7203, -0.6883, -0.06715), (-0.7204, -0.6358, -0.06786), (-0.7198, -0.5706, -0.06704), (-0.719, -0.5067, -0.06665), (-0.722, -0.4423, -0.06288), (-0.7228, -0.3776, -0.06107), (-0.723, -0.3131, -0.06011), (-0.7228, -0.2484, -0.05925), (-0.722, -0.1832, -0.05881), (-0.7209, -0.1181, -0.05838), (-0.7195, -0.05242, -0.05793), (-0.7178, 0.01302, -0.05767), (-0.7162, 0.07822, -0.05728), (-0.7143, 0.1437, -0.05703), (-0.7123, 0.2087, -0.05677), (-0.7114, 0.2733, -0.05651), (-0.7093, 0.3379, -0.05602), (-0.7078, 0.4021, -0.05595), (-0.7067, 0.466, -0.05561), (-0.706, 0.5299, -0.0552), (-0.7055, 0.5932, -0.05502), (-0.7054, 0.6564, -0.05474), (-0.7054, 0.7202, -0.05434), (-0.7055, 0.7834, -0.05416), (-0.6243, -0.9781, -0.2428), (-0.6359, -0.9501, -0.1891), (-0.6452, -0.9132, -0.1392), (-0.6575, -0.8628, -0.1034), (-0.6752, -0.8276, -0.05116), (-0.6786, -0.7654, -0.02966), (-0.6761, -0.7012, -0.02118), (-0.6767, -0.635, -0.02049), (-0.6744, -0.5717, -0.02204), (-0.6723, -0.507, -0.02211), (-0.6727, -0.4426, -0.02191), (-0.6725, -0.3783, -0.0215), (-0.6719, -0.3136, -0.02148), (-0.6712, -0.2489, -0.02124), (-0.6703, -0.1842, -0.02122), (-0.669, -0.1189, -0.02141), (-0.6675, -0.05392, -0.02138), (-0.6659, 0.01187, -0.02131), (-0.6642, 0.07733, -0.02131), (-0.6622, 0.1423, -0.02128), (-0.6603, 0.2077, -0.02134), (-0.6585, 0.2725, -0.02138), (-0.6567, 0.3368, -0.02158), (-0.6554, 0.4013, -0.02131), (-0.6541, 0.4653, -0.0214), (-0.6532, 0.5292, -0.02134), (-0.6524, 0.5926, -0.02136), (-0.6521, 0.6559, -0.02141), (-0.6521, 0.7197, -0.02094), (-0.652, 0.7825, -0.02078), (-0.5944, -0.9226, -0.2626), (-0.5954, -0.9044, -0.2033), (-0.5992, -0.8973, -0.141), (-0.606, -0.8428, -0.1091), (-0.6095, -0.8261, -0.04884), (-0.6118, -0.7674, -0.0231), (-0.6108, -0.7002, -0.02311), (-0.6091, -0.6368, -0.02266), (-0.6085, -0.5725, -0.02073), (-0.6078, -0.508, -0.01966), (-0.607, -0.4432, -0.02308), (-0.6064, -0.3786, -0.02297), (-0.6063, -0.3143, -0.02309), (-0.6053, -0.2498, -0.02293), (-0.6048, -0.185, -0.0232), (-0.6039, -0.12, -0.02315), (-0.6024, -0.05459, -0.02317), (-0.601, 0.01073, -0.02315), (-0.5995, 0.07611, -0.02373), (-0.5976, 0.1415, -0.02369), (-0.5962, 0.2065, -0.02383), (-0.5941, 0.2714, -0.02436), (-0.5925, 0.3364, -0.02456), (-0.5912, 0.4004, -0.02396), (-0.5903, 0.4646, -0.02458), (-0.5888, 0.5284, -0.02462), (-0.5884, 0.5918, -0.02463), (-0.5882, 0.6554, -0.02483), (-0.5876, 0.7189, -0.02489), (-0.5877, 0.7819, -0.02461), (-0.5353, -0.9048, -0.2632), (-0.5335, -0.9029, -0.2024), (-0.5389, -0.8962, -0.1395), (-0.5416, -0.8421, -0.1065), (-0.5444, -0.8249, -0.04734), (-0.5464, -0.7676, -0.02133), (-0.5449, -0.7023, -0.02171), (-0.5446, -0.6376, -0.01754), (-0.5439, -0.5732, -0.01814), (-0.5432, -0.5087, -0.0206), (-0.5425, -0.444, -0.02033), (-0.5421, -0.3794, -0.02209), (-0.5414, -0.3149, -0.02042), (-0.541, -0.2505, -0.02128), (-0.5404, -0.1859, -0.02162), (-0.5395, -0.1209, -0.02199), (-0.5384, -0.05571, -0.02211), (-0.537, 0.009669, -0.02142), (-0.5356, 0.075, -0.02277), (-0.5341, 0.1403, -0.02278), (-0.5324, 0.2055, -0.02212), (-0.5307, 0.2704, -0.0235), (-0.5292, 0.3353, -0.02319), (-0.5278, 0.3996, -0.0238), (-0.5265, 0.4637, -0.02274), (-0.526, 0.5274, -0.02344), (-0.5251, 0.5912, -0.02432), (-0.5247, 0.6546, -0.02327), (-0.5244, 0.7181, -0.02408), (-0.5242, 0.7813, -0.02435), (-0.4806, -0.8773, -0.2689), (-0.4819, -0.8927, -0.2099), (-0.4816, -0.8967, -0.1471), (-0.481, -0.8494, -0.1055), (-0.4815, -0.8255, -0.04825), (-0.4811, -0.7678, -0.02098), (-0.4805, -0.7028, -0.02044), (-0.4798, -0.6383, -0.01927), (-0.4792, -0.5738, -0.02026), (-0.4787, -0.5093, -0.02123), (-0.4779, -0.4444, -0.02094), (-0.4775, -0.3801, -0.02238), (-0.4769, -0.3155, -0.02032), (-0.4764, -0.2511, -0.0223), (-0.4759, -0.1865, -0.02105), (-0.4751, -0.1218, -0.02249), (-0.4742, -0.05666, -0.02259), (-0.473, 0.008633, -0.02082), (-0.4717, 0.07394, -0.0229), (-0.4704, 0.1393, -0.02308), (-0.4688, 0.2045, -0.02132), (-0.4673, 0.2695, -0.02359), (-0.4658, 0.3344, -0.02359), (-0.4645, 0.3987, -0.02419), (-0.4637, 0.4626, -0.02219), (-0.4627, 0.5267, -0.02386), (-0.4622, 0.5903, -0.02465), (-0.4617, 0.6539, -0.02282), (-0.4612, 0.7174, -0.02426), (-0.461, 0.7807, -0.02457), (-0.4171, -0.8802, -0.2692), (-0.4176, -0.8963, -0.2103), (-0.417, -0.8959, -0.1484), (-0.4167, -0.8507, -0.1049), (-0.417, -0.8258, -0.04842), (-0.4163, -0.7685, -0.02039), (-0.4159, -0.7034, -0.02045), (-0.4153, -0.6389, -0.01986), (-0.4147, -0.5744, -0.02137), (-0.4141, -0.5099, -0.02197), (-0.4136, -0.4453, -0.02127), (-0.413, -0.3806, -0.02234), (-0.4125, -0.3161, -0.01961), (-0.4119, -0.2517, -0.02243), (-0.4112, -0.1872, -0.02128), (-0.4107, -0.1226, -0.02248), (-0.4099, -0.0576, -0.02244), (-0.4088, 0.007616, -0.02102), (-0.4078, 0.07293, -0.02288), (-0.4065, 0.1382, -0.02296), (-0.405, 0.2034, -0.02183), (-0.4037, 0.2685, -0.02342), (-0.4023, 0.3334, -0.02342), (-0.4016, 0.3974, -0.02303), (-0.4004, 0.4618, -0.0237), (-0.3998, 0.5257, -0.02369), (-0.3994, 0.5894, -0.02324), (-0.3986, 0.6531, -0.02397), (-0.3979, 0.7167, -0.02411), (-0.3978, 0.7801, -0.0224), (-0.353, -0.8879, -0.2705), (-0.3532, -0.9001, -0.2108), (-0.3525, -0.8965, -0.1481), (-0.3523, -0.8513, -0.1046), (-0.3522, -0.8261, -0.04856), (-0.3523, -0.769, -0.01945), (-0.3513, -0.7039, -0.02096), (-0.3507, -0.6395, -0.02116), (-0.3501, -0.575, -0.02199), (-0.3494, -0.5102, -0.0218), (-0.3491, -0.4458, -0.02246), (-0.3485, -0.3813, -0.02062), (-0.3479, -0.3168, -0.02227), (-0.3473, -0.2523, -0.02115), (-0.3469, -0.1877, -0.02074), (-0.3462, -0.1233, -0.02246), (-0.3455, -0.05843, -0.02141), (-0.3447, 0.006704, -0.02254), (-0.3437, 0.07195, -0.02273), (-0.3425, 0.1372, -0.02184), (-0.3416, 0.2026, -0.02268), (-0.34, 0.2675, -0.02333), (-0.3392, 0.332, -0.02313), (-0.3379, 0.3966, -0.02379), (-0.3373, 0.4606, -0.02344), (-0.3367, 0.5246, -0.02331), (-0.336, 0.5885, -0.02417), (-0.3354, 0.6523, -0.0233), (-0.3347, 0.716, -0.02365), (-0.3345, 0.7794, -0.02414), (-0.289, -0.895, -0.2716), (-0.2887, -0.902, -0.2112), (-0.2882, -0.8967, -0.1492), (-0.2878, -0.8536, -0.1039), (-0.2875, -0.8267, -0.04867), (-0.2871, -0.7693, -0.02089), (-0.2866, -0.7043, -0.02054), (-0.2861, -0.6401, -0.02171), (-0.2855, -0.5754, -0.02235), (-0.285, -0.511, -0.02155), (-0.2845, -0.4465, -0.0224), (-0.2839, -0.382, -0.02239), (-0.2833, -0.3175, -0.02264), (-0.2828, -0.2529, -0.02181), (-0.2822, -0.1884, -0.02247), (-0.2816, -0.1239, -0.02236), (-0.281, -0.05911, -0.0222), (-0.2804, 0.005842, -0.02253), (-0.2794, 0.07088, -0.0225), (-0.2785, 0.1362, -0.02283), (-0.2773, 0.2013, -0.02302), (-0.2765, 0.2659, -0.023), (-0.2754, 0.331, -0.02192), (-0.2746, 0.3952, -0.02333), (-0.274, 0.4594, -0.02351), (-0.2733, 0.5236, -0.02199), (-0.2726, 0.5876, -0.02361), (-0.272, 0.6515, -0.0238), (-0.2713, 0.7154, -0.02206), (-0.2711, 0.7788, -0.02359), (-0.2246, -0.8989, -0.2723), (-0.2242, -0.9022, -0.2116), (-0.2238, -0.8969, -0.1497), (-0.2234, -0.8538, -0.1044), (-0.2229, -0.8269, -0.04908), (-0.2225, -0.7698, -0.02066), (-0.2221, -0.705, -0.02035), (-0.2216, -0.6406, -0.02024), (-0.221, -0.576, -0.02165), (-0.2205, -0.5115, -0.02204), (-0.2198, -0.4471, -0.0222), (-0.2194, -0.3826, -0.02243), (-0.2189, -0.318, -0.02002), (-0.2182, -0.2536, -0.02224), (-0.2177, -0.189, -0.02097), (-0.2171, -0.1245, -0.02238), (-0.2165, -0.05989, -0.02207), (-0.2159, 0.004988, -0.0203), (-0.2151, 0.06996, -0.02263), (-0.2143, 0.1351, -0.02265), (-0.2134, 0.1998, -0.021), (-0.2126, 0.265, -0.02307), (-0.2119, 0.3296, -0.02277), (-0.2111, 0.394, -0.02316), (-0.2101, 0.4585, -0.02259), (-0.2098, 0.5224, -0.02306), (-0.2091, 0.5866, -0.02324), (-0.2081, 0.6509, -0.02332), (-0.2078, 0.7146, -0.02328), (-0.2074, 0.7786, -0.02208), (-0.16, -0.9008, -0.2726), (-0.1597, -0.9029, -0.2119), (-0.1594, -0.8972, -0.1501), (-0.1588, -0.8542, -0.1047), (-0.1584, -0.8272, -0.04955), (-0.1581, -0.7704, -0.02064), (-0.1575, -0.7055, -0.02123), (-0.157, -0.6411, -0.02174), (-0.1564, -0.5766, -0.02216), (-0.1559, -0.5121, -0.02142), (-0.1553, -0.4477, -0.02232), (-0.1548, -0.3831, -0.01979), (-0.1542, -0.3187, -0.02236), (-0.1537, -0.2541, -0.01989), (-0.1531, -0.1897, -0.02233), (-0.1525, -0.1251, -0.02224), (-0.1521, -0.06049, -0.01972), (-0.1514, 0.004055, -0.02242), (-0.1507, 0.06907, -0.02215), (-0.1501, 0.1339, -0.02002), (-0.1494, 0.1989, -0.0227), (-0.1487, 0.2636, -0.02276), (-0.148, 0.3282, -0.0225), (-0.1473, 0.3926, -0.02292), (-0.1466, 0.4571, -0.02301), (-0.1459, 0.5215, -0.02277), (-0.1454, 0.5857, -0.02321), (-0.1447, 0.6499, -0.02332), (-0.1441, 0.7139, -0.02295), (-0.1436, 0.7778, -0.02313), (-0.09581, -0.9015, -0.2729), (-0.09523, -0.9032, -0.2121), (-0.09497, -0.8978, -0.1508), (-0.09421, -0.8544, -0.1056), (-0.09419, -0.8276, -0.04987), (-0.09325, -0.7709, -0.02098), (-0.09289, -0.7061, -0.02026), (-0.09236, -0.6415, -0.01997), (-0.09188, -0.5772, -0.02116), (-0.09128, -0.5127, -0.02207), (-0.09071, -0.4483, -0.02244), (-0.09017, -0.3838, -0.0224), (-0.08957, -0.3193, -0.02144), (-0.08911, -0.2548, -0.02233), (-0.08855, -0.1902, -0.02244), (-0.08816, -0.1256, -0.02001), (-0.08745, -0.06115, -0.02197), (-0.08696, 0.00342, -0.02237), (-0.0865, 0.0682, -0.02064), (-0.08571, 0.1331, -0.02227), (-0.08517, 0.1977, -0.02261), (-0.0846, 0.2624, -0.02033), (-0.08398, 0.3269, -0.0223), (-0.08327, 0.3914, -0.0206), (-0.08269, 0.456, -0.02291), (-0.08211, 0.5204, -0.02264), (-0.0815, 0.5848, -0.02073), (-0.08088, 0.6491, -0.02313), (-0.08027, 0.7132, -0.02276), (-0.07966, 0.7774, -0.02067), (-0.03128, -0.9019, -0.2734), (-0.03099, -0.903, -0.2126), (-0.03035, -0.8976, -0.1519), (-0.02971, -0.8557, -0.1057), (-0.02939, -0.8281, -0.0501), (-0.02942, -0.7718, -0.01951), (-0.02833, -0.7067, -0.02028), (-0.02775, -0.6423, -0.02174), (-0.02723, -0.5777, -0.02225), (-0.02668, -0.5133, -0.0219), (-0.02613, -0.4488, -0.02247), (-0.02561, -0.3844, -0.0223), (-0.02511, -0.3198, -0.02254), (-0.02449, -0.2553, -0.02192), (-0.024, -0.1909, -0.0224), (-0.02346, -0.1263, -0.02234), (-0.02291, -0.06178, -0.02208), (-0.02242, 0.002869, -0.02263), (-0.02185, 0.06748, -0.02236), (-0.02126, 0.1323, -0.02228), (-0.02068, 0.1968, -0.0226), (-0.02017, 0.2614, -0.02244), (-0.01957, 0.3261, -0.02137), (-0.01931, 0.3909, -0.0224), (-0.0184, 0.4551, -0.02268), (-0.01784, 0.5196, -0.02156), (-0.01755, 0.5842, -0.02171), (-0.01674, 0.6483, -0.02309), (-0.01625, 0.7126, -0.02152), (-0.01601, 0.7768, -0.02272), (0.03293, -0.9025, -0.2741), (0.03353, -0.9033, -0.2133), (0.03421, -0.8985, -0.152), (0.03478, -0.8567, -0.1057), (0.03503, -0.8286, -0.05009), (0.03573, -0.7722, -0.02081), (0.03628, -0.7073, -0.0202), (0.03682, -0.6428, -0.02051), (0.03734, -0.5784, -0.02239), (0.03789, -0.5139, -0.02202), (0.03844, -0.4494, -0.02255), (0.039, -0.3848, -0.02219), (0.03978, -0.3201, -0.02215), (0.03999, -0.256, -0.02242), (0.04057, -0.1913, -0.02019), (0.04109, -0.1269, -0.02242), (0.04159, -0.06233, -0.02189), (0.0422, 0.002428, -0.02014), (0.04274, 0.06739, -0.02242), (0.0433, 0.1323, -0.02235), (0.04396, 0.1969, -0.02052), (0.04437, 0.2615, -0.02264), (0.04495, 0.3261, -0.02228), (0.04554, 0.3906, -0.02296), (0.04616, 0.455, -0.02187), (0.04659, 0.5195, -0.02274), (0.04713, 0.5838, -0.02312), (0.04769, 0.6479, -0.0224), (0.04808, 0.7121, -0.02272), (0.04861, 0.776, -0.02325), (0.09744, -0.9027, -0.2747), (0.09804, -0.9036, -0.214), (0.09871, -0.8987, -0.1525), (0.09934, -0.8581, -0.1053), (0.09973, -0.8292, -0.05054), (0.1002, -0.7731, -0.0201), (0.1008, -0.7079, -0.02006), (0.1013, -0.6432, -0.02099), (0.102, -0.5789, -0.02087), (0.1025, -0.5145, -0.02174), (0.103, -0.45, -0.02246), (0.1036, -0.3854, -0.02208), (0.1042, -0.3211, -0.02261), (0.1046, -0.2566, -0.02218), (0.1051, -0.192, -0.02238), (0.1056, -0.1275, -0.02151), (0.1061, -0.0629, -0.02197), (0.1068, 0.002098, -0.02268), (0.1072, 0.0672, -0.02082), (0.1077, 0.1325, -0.02257), (0.1082, 0.197, -0.02285), (0.1087, 0.2617, -0.02098), (0.1093, 0.3262, -0.02273), (0.1098, 0.3908, -0.02054), (0.1103, 0.4551, -0.02303), (0.1108, 0.5194, -0.02298), (0.1113, 0.5837, -0.02092), (0.1118, 0.6478, -0.02337), (0.1122, 0.7116, -0.02296), (0.1127, 0.7757, -0.02075), (0.162, -0.9021, -0.2753), (0.1626, -0.9035, -0.2146), (0.1631, -0.8991, -0.1532), (0.1639, -0.8595, -0.1051), (0.1644, -0.8296, -0.05097), (0.1649, -0.7733, -0.02143), (0.1655, -0.7084, -0.02041), (0.166, -0.644, -0.02091), (0.1666, -0.5795, -0.02244), (0.167, -0.5149, -0.02028), (0.1677, -0.4507, -0.02266), (0.1682, -0.386, -0.02076), (0.1687, -0.3216, -0.02216), (0.1692, -0.257, -0.02114), (0.1699, -0.1924, -0.02099), (0.1702, -0.128, -0.02253), (0.1707, -0.06329, -0.02078), (0.1713, 0.001813, -0.02242), (0.1717, 0.06697, -0.02262), (0.172, 0.1323, -0.02119), (0.1724, 0.1974, -0.02291), (0.1729, 0.262, -0.02309), (0.1734, 0.3265, -0.02278), (0.1738, 0.3908, -0.02319), (0.1744, 0.4551, -0.02344), (0.1747, 0.5194, -0.02263), (0.1752, 0.5834, -0.02345), (0.1756, 0.6473, -0.02376), (0.1763, 0.7112, -0.02291), (0.1765, 0.7745, -0.02276), (0.2264, -0.9, -0.2759), (0.227, -0.9026, -0.2152), (0.2275, -0.8997, -0.1538), (0.2283, -0.8613, -0.1049), (0.2288, -0.8302, -0.0514), (0.2295, -0.7739, -0.02171), (0.23, -0.709, -0.01992), (0.2305, -0.6445, -0.01972), (0.2312, -0.5802, -0.02185), (0.2317, -0.5157, -0.02185), (0.2322, -0.4511, -0.02182), (0.2327, -0.3866, -0.02198), (0.2332, -0.3221, -0.02092), (0.2337, -0.2576, -0.02239), (0.2342, -0.1931, -0.02246), (0.2349, -0.1284, -0.02058), (0.2352, -0.0636, -0.02214), (0.2357, 0.001558, -0.02206), (0.2363, 0.06706, -0.02254), (0.2364, 0.1321, -0.02263), (0.2366, 0.1973, -0.02241), (0.2371, 0.2625, -0.02335), (0.2372, 0.3267, -0.02315), (0.2377, 0.391, -0.02366), (0.2379, 0.4554, -0.02262), (0.2386, 0.5193, -0.02346), (0.2389, 0.5832, -0.02414), (0.2392, 0.6472, -0.02243), (0.24, 0.7107, -0.02348), (0.2402, 0.7742, -0.02315), (0.2906, -0.8968, -0.2766), (0.2914, -0.9012, -0.2158), (0.2921, -0.9, -0.1546), (0.2928, -0.8635, -0.1043), (0.2935, -0.8308, -0.05152), (0.2939, -0.7745, -0.02166), (0.2946, -0.7095, -0.02077), (0.2952, -0.6452, -0.02176), (0.2957, -0.5807, -0.02231), (0.2962, -0.5162, -0.02001), (0.2968, -0.4517, -0.0223), (0.2973, -0.3871, -0.02202), (0.2978, -0.3226, -0.0225), (0.2982, -0.2581, -0.02191), (0.2988, -0.1936, -0.02242), (0.2992, -0.1289, -0.02245), (0.2997, -0.06395, -0.02218), (0.3, 0.00126, -0.0227), (0.3004, 0.06658, -0.02277), (0.3005, 0.1319, -0.02258), (0.3006, 0.1972, -0.02327), (0.3007, 0.2623, -0.02349), (0.3008, 0.3271, -0.02221), (0.301, 0.3914, -0.02326), (0.3017, 0.4552, -0.0239), (0.3021, 0.5192, -0.02275), (0.3022, 0.5831, -0.02265), (0.3029, 0.6466, -0.02412), (0.3034, 0.7103, -0.02265), (0.3037, 0.7742, -0.02316), (0.3539, -0.8878, -0.2763), (0.3557, -0.8997, -0.2166), (0.3566, -0.9, -0.1553), (0.357, -0.8641, -0.1046), (0.3581, -0.8316, -0.05174), (0.3587, -0.7751, -0.02221), (0.3593, -0.7103, -0.02021), (0.3599, -0.6458, -0.02127), (0.3604, -0.5813, -0.02225), (0.3608, -0.5168, -0.02206), (0.3613, -0.4523, -0.02236), (0.3618, -0.3876, -0.02119), (0.3623, -0.3232, -0.02236), (0.3628, -0.2586, -0.02182), (0.3634, -0.194, -0.02015), (0.3638, -0.1293, -0.02246), (0.3641, -0.06421, -0.0216), (0.3646, 0.001243, -0.02179), (0.3645, 0.06645, -0.02278), (0.3646, 0.1319, -0.02197), (0.3649, 0.1973, -0.02307), (0.3645, 0.2621, -0.02346), (0.3645, 0.3269, -0.02348), (0.3646, 0.3913, -0.02403), (0.365, 0.4553, -0.02416), (0.3652, 0.5191, -0.02367), (0.3657, 0.5827, -0.02423), (0.366, 0.6463, -0.02442), (0.3665, 0.7099, -0.02392), (0.3672, 0.7733, -0.02379), (0.4174, -0.8846, -0.2775), (0.4199, -0.8959, -0.2177), (0.4212, -0.8996, -0.1558), (0.4213, -0.866, -0.1039), (0.4217, -0.8329, -0.05088), (0.4233, -0.7759, -0.02202), (0.424, -0.7108, -0.02023), (0.4244, -0.6464, -0.0215), (0.4249, -0.5819, -0.02202), (0.4254, -0.5173, -0.02228), (0.4259, -0.4527, -0.0201), (0.4263, -0.3883, -0.02205), (0.427, -0.3238, -0.02132), (0.4273, -0.2591, -0.0221), (0.4279, -0.1946, -0.02246), (0.4282, -0.1296, -0.02018), (0.4284, -0.06438, -0.02225), (0.4285, 0.0009671, -0.02293), (0.4285, 0.06641, -0.02064), (0.4285, 0.1317, -0.02271), (0.4283, 0.197, -0.02372), (0.4283, 0.262, -0.0217), (0.4281, 0.3266, -0.02365), (0.4281, 0.3911, -0.0222), (0.4281, 0.4552, -0.02431), (0.4284, 0.5189, -0.02438), (0.4288, 0.5825, -0.02247), (0.4291, 0.6459, -0.02454), (0.4297, 0.7093, -0.02445), (0.4304, 0.7727, -0.02226), (0.4767, -0.8927, -0.2757), (0.4785, -0.9, -0.2153), (0.4818, -0.9028, -0.1541), (0.4858, -0.8649, -0.1047), (0.4863, -0.8353, -0.05003), (0.4876, -0.7768, -0.02295), (0.4887, -0.7115, -0.02108), (0.489, -0.647, -0.02201), (0.4894, -0.5824, -0.02211), (0.4899, -0.5179, -0.02197), (0.4905, -0.4533, -0.02026), (0.4911, -0.3888, -0.02197), (0.4915, -0.3243, -0.02153), (0.4919, -0.2597, -0.02191), (0.4922, -0.1949, -0.0226), (0.4926, -0.1298, -0.02055), (0.4926, -0.06449, -0.02199), (0.4926, 0.0009107, -0.02297), (0.4926, 0.06635, -0.02112), (0.4923, 0.1317, -0.02271), (0.4922, 0.1968, -0.02344), (0.4919, 0.2618, -0.02228), (0.4916, 0.3264, -0.02342), (0.4914, 0.3908, -0.02218), (0.4914, 0.4549, -0.02346), (0.4913, 0.5187, -0.02419), (0.4917, 0.5821, -0.02257), (0.4921, 0.6454, -0.02391), (0.4926, 0.7087, -0.02408), (0.4934, 0.7721, -0.02265), (0.5408, -0.8852, -0.2731), (0.5388, -0.8923, -0.2126), (0.5403, -0.899, -0.1509), (0.5412, -0.8521, -0.109), (0.5505, -0.836, -0.04945), (0.552, -0.7777, -0.02461), (0.5537, -0.7115, -0.02179), (0.5536, -0.6473, -0.02105), (0.5541, -0.5829, -0.02128), (0.5545, -0.5184, -0.02141), (0.5554, -0.4538, -0.02228), (0.5553, -0.3891, -0.0224), (0.5559, -0.3247, -0.02284), (0.5565, -0.2601, -0.02252), (0.5567, -0.1953, -0.02291), (0.5569, -0.1299, -0.02281), (0.5567, -0.06445, -0.02233), (0.5566, 0.0008507, -0.02356), (0.5565, 0.06631, -0.02339), (0.556, 0.1317, -0.02311), (0.555, 0.1968, -0.0242), (0.5555, 0.2617, -0.02406), (0.555, 0.3261, -0.02446), (0.555, 0.3905, -0.02395), (0.5541, 0.4546, -0.02539), (0.5546, 0.5182, -0.02455), (0.555, 0.5818, -0.02481), (0.5548, 0.6452, -0.02574), (0.5558, 0.7083, -0.02415), (0.5563, 0.7714, -0.02505), (0.5932, -0.9054, -0.2818), (0.5952, -0.895, -0.2212), (0.5937, -0.9055, -0.1592), (0.6036, -0.8629, -0.1143), (0.6151, -0.8367, -0.05827), (0.6166, -0.7795, -0.02817), (0.6159, -0.7108, -0.02533), (0.6176, -0.6487, -0.02435), (0.6189, -0.5836, -0.0239), (0.6194, -0.5187, -0.02141), (0.6197, -0.4543, -0.02321), (0.6203, -0.3893, -0.02122), (0.6208, -0.3252, -0.02247), (0.6214, -0.2603, -0.02062), (0.6214, -0.1953, -0.02196), (0.6213, -0.1301, -0.02251), (0.6213, -0.06429, -0.02129), (0.6209, 0.001005, -0.02277), (0.6204, 0.06635, -0.02312), (0.6201, 0.132, -0.02217), (0.6195, 0.1968, -0.02374), (0.619, 0.2614, -0.02423), (0.6188, 0.3267, -0.02311), (0.6183, 0.3899, -0.0245), (0.6182, 0.4541, -0.02463), (0.6184, 0.5184, -0.02311), (0.6184, 0.5809, -0.02497), (0.6189, 0.6445, -0.02488), (0.6196, 0.7085, -0.02347), (0.62, 0.7708, -0.02451), (0.6303, -0.9597, -0.2733), (0.6447, -0.9378, -0.2179), (0.6569, -0.9192, -0.1601), (0.6675, -0.871, -0.1215), (0.6786, -0.8317, -0.07434), (0.6846, -0.7789, -0.03853), (0.6847, -0.7109, -0.03341), (0.6835, -0.6488, -0.03236), (0.6837, -0.5835, -0.03315), (0.684, -0.5194, -0.03342), (0.6842, -0.4547, -0.03398), (0.6849, -0.3902, -0.03375), (0.6848, -0.3257, -0.03489), (0.6852, -0.2606, -0.03528), (0.685, -0.1959, -0.03586), (0.6849, -0.1306, -0.03639), (0.6849, -0.06521, -0.03643), (0.6841, 0.0003332, -0.03715), (0.6836, 0.06581, -0.03763), (0.6836, 0.1311, -0.03755), (0.6824, 0.1961, -0.03844), (0.6819, 0.2609, -0.03887), (0.6816, 0.3251, -0.03914), (0.6809, 0.3898, -0.03981), (0.6805, 0.4535, -0.04028), (0.6806, 0.5168, -0.04048), (0.6805, 0.5808, -0.04086), (0.6809, 0.644, -0.04125), (0.6816, 0.707, -0.04146), (0.6817, 0.7707, -0.04206), (0.6786, -0.9916, -0.267), (0.7007, -0.9592, -0.2191), (0.7206, -0.9225, -0.1728), (0.7348, -0.8783, -0.1262), (0.7211, -0.8166, -0.112), (0.7161, -0.7611, -0.09358), (0.7184, -0.7071, -0.0897), (0.7219, -0.6489, -0.08446), (0.7217, -0.5844, -0.08493), (0.7221, -0.5197, -0.08511), (0.7222, -0.4553, -0.08551), (0.7226, -0.3908, -0.08586), (0.7231, -0.3264, -0.08622), (0.724, -0.2617, -0.08639), (0.7243, -0.1962, -0.08631), (0.7232, -0.1312, -0.08755), (0.7229, -0.06569, -0.08798), (0.7218, -0.0001966, -0.08872), (0.721, 0.06519, -0.08925), (0.7206, 0.1305, -0.08944), (0.7196, 0.1956, -0.09005), (0.7183, 0.2603, -0.09085), (0.7176, 0.3248, -0.0913), (0.7168, 0.389, -0.09184), (0.7161, 0.4529, -0.09247), (0.7158, 0.5166, -0.09295), (0.7153, 0.5801, -0.09354), (0.7151, 0.6434, -0.0942), (0.7155, 0.7066, -0.09463), (0.7158, 0.7699, -0.09511), (0.7383, -0.9961, -0.2906), (0.7566, -0.9555, -0.2468), (0.7598, -0.9053, -0.2086), (0.7697, -0.8565, -0.1758), (0.7543, -0.7953, -0.1625), (0.747, -0.7472, -0.1487), (0.7438, -0.6915, -0.146), (0.7431, -0.6389, -0.1438), (0.7451, -0.5844, -0.1442), (0.7445, -0.5201, -0.1448), (0.7442, -0.4557, -0.1453), (0.7441, -0.3914, -0.1458), (0.7442, -0.3269, -0.1463), (0.744, -0.2622, -0.1467), (0.7436, -0.1972, -0.1472), (0.7433, -0.1318, -0.1477), (0.7427, -0.0663, -0.1482), (0.7419, -0.0008048, -0.1487), (0.7409, 0.06466, -0.1491), (0.7399, 0.1299, -0.1496), (0.7388, 0.1949, -0.15), (0.7379, 0.2597, -0.1505), (0.7372, 0.3242, -0.1509), (0.736, 0.3885, -0.1514), (0.735, 0.4524, -0.152), (0.7344, 0.516, -0.1525), (0.734, 0.5794, -0.1531), (0.7339, 0.6427, -0.1536), (0.734, 0.706, -0.1542), (0.7339, 0.7692, -0.1548), (0.7653, -0.9618, -0.3338), (0.7857, -0.9209, -0.2913), (0.8044, -0.8876, -0.2513), (0.7982, -0.8291, -0.2263), (0.7481, -0.7909, -0.2267), (0.7364, -0.7431, -0.2117), (0.7422, -0.6854, -0.2096), (0.7579, -0.6336, -0.2051), (0.7606, -0.5752, -0.2053), (0.738, -0.5207, -0.208), (0.7392, -0.4563, -0.2086), (0.7421, -0.3919, -0.2092), (0.7411, -0.3275, -0.2096), (0.7395, -0.2628, -0.2101), (0.7381, -0.1977, -0.2104), (0.7363, -0.1323, -0.2107), (0.7352, -0.06685, -0.211), (0.7339, -0.001308, -0.2114), (0.7327, 0.06415, -0.2117), (0.7314, 0.1294, -0.212), (0.73, 0.1945, -0.2123), (0.7289, 0.2592, -0.2125), (0.7281, 0.3237, -0.2129), (0.7269, 0.3878, -0.2133), (0.7258, 0.4517, -0.2137), (0.725, 0.5154, -0.2142), (0.7247, 0.5788, -0.2147), (0.7245, 0.6421, -0.2152), (0.7244, 0.7053, -0.2158), (0.7247, 0.7686, -0.2164), (0.7844, -0.9194, -0.3789), (0.817, -0.8897, -0.338), (0.8344, -0.8602, -0.3009), (0.8155, -0.805, -0.2828), (0.7616, -0.7731, -0.2861), (0.7373, -0.7368, -0.2751), (0.7392, -0.6802, -0.2725), (0.7659, -0.6302, -0.2676), (0.769, -0.5722, -0.2678), (0.738, -0.5183, -0.271), (0.7367, -0.4568, -0.2717), (0.7395, -0.3924, -0.2722), (0.7398, -0.3279, -0.2727), (0.738, -0.2633, -0.2731), (0.7362, -0.1981, -0.2734), (0.736, -0.1328, -0.2737), (0.7353, -0.06729, -0.274), (0.7344, -0.001784, -0.2741), (0.7335, 0.06366, -0.2744), (0.7326, 0.129, -0.2745), (0.7314, 0.194, -0.2747), (0.7304, 0.2592, -0.2752), (0.7291, 0.3232, -0.2751), (0.7277, 0.3874, -0.2754), (0.7266, 0.4511, -0.2758), (0.7262, 0.5147, -0.2762), (0.7259, 0.5782, -0.2766), (0.7257, 0.6416, -0.2771), (0.7253, 0.7046, -0.2777), (0.7255, 0.7679, -0.2783), (0.7355, 0.7668, -0.3186), (0.7351, 0.831, -0.3192), (-0.7486, 0.8469, -0.2124), (-0.7484, 0.8472, -0.2753), (-0.7472, 0.784, -0.2742), (0.7372, 0.8317, -0.2563), (0.7373, 0.8324, -0.1935), (0.746, 0.833, -0.1308), (0.7265, 0.8338, -0.07066), (0.6923, 0.8344, -0.01603), (0.6291, 0.835, -0.0001763), (0.5649, 0.8347, 0.001012), (0.5015, 0.8359, 0.001207), (0.4374, 0.8366, 0.001746), (0.3732, 0.8376, 0.001073), (0.3089, 0.8376, 0.002247), (0.2442, 0.8388, 0.002258), (0.1798, 0.8394, 0.002879), (0.115, 0.8401, 0.003267), (0.04999, 0.8408, 0.004092), (-0.0153, 0.8411, 0.003783), (-0.08056, 0.8418, 0.003766), (-0.1454, 0.8424, 0.003268), (-0.2101, 0.8427, 0.003214), (-0.2747, 0.8435, 0.002818), (-0.3391, 0.8438, 0.002655), (-0.4034, 0.8443, 0.002439), (-0.4676, 0.8449, 0.002925), (-0.5317, 0.8454, 0.001983), (-0.5963, 0.846, 0.0008627), (-0.6609, 0.8466, 0.006409), (-0.7137, 0.8476, -0.02972), (-0.7359, 0.8471, -0.08946), (-0.755, 0.847, -0.1495), (0.7372, 0.7674, -0.2557), (0.7351, 0.7548, -0.315), (0.7694, 0.8323, -0.3199), (-0.784, 0.849, -0.2081), (-0.7835, 0.8493, -0.2739), (-0.749, 0.772, -0.2706), (0.7716, 0.833, -0.2541), (0.7716, 0.8338, -0.1883), (0.7808, 0.8344, -0.1227), (0.7603, 0.8352, -0.05972), (0.7245, 0.8358, -0.002523), (0.6583, 0.8365, 0.01407), (0.5912, 0.8362, 0.01531), (0.5247, 0.8374, 0.0155), (0.4576, 0.8381, 0.01605), (0.3904, 0.8392, 0.01534), (0.3231, 0.8392, 0.01658), (0.2554, 0.8405, 0.01661), (0.1881, 0.841, 0.01729), (0.1202, 0.8419, 0.01772), (0.05217, 0.8425, 0.01862), (-0.01617, 0.8428, 0.01832), (-0.08447, 0.8436, 0.01828), (-0.1524, 0.8442, 0.01773), (-0.2201, 0.8445, 0.01764), (-0.2877, 0.8453, 0.0172), (-0.355, 0.8457, 0.017), (-0.4223, 0.8462, 0.01676), (-0.4895, 0.8468, 0.01726), (-0.5567, 0.8473, 0.01628), (-0.6244, 0.848, 0.01513), (-0.6922, 0.8486, 0.02096), (-0.7475, 0.8497, -0.01686), (-0.7708, 0.8492, -0.0794), (-0.7907, 0.849, -0.1423), (-0.7495, 0.7721, -0.2077), (-0.7589, 0.7716, -0.1451), (-0.7376, 0.771, -0.0857), (-0.7186, 0.7712, -0.02417), (-0.6642, 0.7702, 0.009768), (-0.5987, 0.7696, 0.005882), (-0.5343, 0.769, 0.006173), (-0.4701, 0.7684, 0.005995), (-0.4057, 0.7677, 0.008248), (-0.3413, 0.7671, 0.006534), (-0.2769, 0.7664, 0.007156), (-0.212, 0.7661, 0.008751), (-0.1471, 0.7653, 0.007745), (-0.08203, 0.7649, 0.01031), (-0.01717, 0.7642, 0.008126), (0.04851, 0.7635, 0.007517), (0.1136, 0.7632, 0.009994), (0.1784, 0.762, 0.007892), (0.2432, 0.7618, 0.007429), (0.3077, 0.7617, 0.007375), (0.3723, 0.7608, 0.006695), (0.4365, 0.7603, 0.008233), (0.5008, 0.7597, 0.007872), (0.5649, 0.759, 0.005434), (0.6296, 0.7583, 0.005979), (0.6923, 0.7583, -0.01187), (0.727, 0.7575, -0.06582), (0.7454, 0.7568, -0.1265), (0.736, 0.7561, -0.1892), (0.7368, 0.7554, -0.2521), (0.2876, 0.4415, -0.04114), (0.2923, 0.4413, -0.01536), (-0.08266, 0.4428, -0.03909), (-0.08377, 0.4425, -0.01309), (-0.5113, 0.4502, -0.04234), (-0.5193, 0.45, -0.01667), (-0.7134, 0.4537, -0.3041), (-0.7243, 0.4536, -0.2826), (0.6505, 0.4408, -0.05947), (0.6615, 0.4401, -0.03404), (-0.1446, 0.4435, -0.04133), (-0.1467, 0.4431, -0.01538), (-0.5715, 0.4514, -0.0427), (-0.5807, 0.451, -0.01701), (0.5389, 0.4408, -0.01744), (0.5301, 0.4413, -0.04312), (0.5913, 0.4408, -0.0426), (0.6012, 0.4402, -0.0169), (0.1677, 0.4405, -0.01499), (0.1649, 0.4408, -0.04088), (0.2263, 0.4411, -0.04118), (0.2301, 0.4408, -0.01535), (-0.2723, 0.4451, -0.0157), (-0.2682, 0.4454, -0.04158), (-0.2064, 0.4446, -0.04021), (-0.2095, 0.4443, -0.01427), (-0.6959, 0.4525, -0.04586), (-0.6846, 0.4529, -0.0711), (-0.6332, 0.452, -0.03901), (-0.6435, 0.4516, -0.01325), (-0.7138, 0.4538, -0.2446), (-0.7227, 0.4533, -0.1854), (-0.7025, 0.4528, -0.1293), (-0.451, 0.449, -0.04248), (-0.3903, 0.4477, -0.04037), (-0.3294, 0.4465, -0.04206), (-0.02098, 0.442, -0.04122), (0.04137, 0.4415, -0.04158), (0.1032, 0.4415, -0.03905), (0.3488, 0.4412, -0.04171), (0.4095, 0.4413, -0.04026), (0.47, 0.4414, -0.0407), (0.7156, 0.4359, -0.1053), (0.7339, 0.4352, -0.1652), (0.7246, 0.4346, -0.2272), (0.7254, 0.4339, -0.2894), (0.6919, 0.439, -0.02116), (0.6289, 0.439, -0.003221), (0.5638, 0.4396, -0.003782), (0.4777, 0.441, -0.015), (0.4999, 0.4397, -0.001144), (0.4163, 0.441, -0.0145), (0.4356, 0.4398, -0.000646), (0.3544, 0.441, -0.016), (0.3709, 0.4399, -0.002214), (0.306, 0.4401, -0.001497), (0.2409, 0.4395, -0.001455), (-0.758, 0.4527, -0.2812), (0.1756, 0.4393, -0.001049), (0.04435, 0.44, -0.001685), (0.04225, 0.4412, -0.01564), (0.1051, 0.4412, -0.01309), (0.1101, 0.44, 0.0009599), (0.735, 0.4354, -0.3259), (0.7021, 0.4371, -0.3252), (-0.7255, 0.4534, -0.2222), (-0.7346, 0.4529, -0.1621), (-0.7141, 0.4523, -0.105), (-0.458, 0.4487, -0.01676), (-0.3964, 0.4475, -0.01457), (-0.3344, 0.4463, -0.01624), (-0.0211, 0.4417, -0.01525), (0.6948, 0.4393, -0.08589), (0.7126, 0.4387, -0.1442), (0.7035, 0.438, -0.2044), (0.7039, 0.4376, -0.2648), (-0.7584, 0.4528, -0.218), (-0.7679, 0.4523, -0.1551), (-0.7465, 0.4518, -0.09536), (-0.7274, 0.4519, -0.03352), (-0.6727, 0.451, 0.000588), (-0.6071, 0.4503, -0.003335), (-0.5432, 0.4491, -0.002885), (-0.479, 0.4479, -0.003009), (-0.4146, 0.4466, -0.000684), (-0.3498, 0.4453, -0.002404), (-0.2848, 0.444, -0.001814), (-0.2192, 0.4432, -0.0002878), (-0.1535, 0.442, -0.001425), (-0.08756, 0.4413, 0.0009876), (-0.02196, 0.4405, -0.001269), (0.7268, 0.4381, -0.07539), (0.7453, 0.4374, -0.1363), (0.7359, 0.4368, -0.1994), (0.7367, 0.4361, -0.2626)], [], [(423, 453, 1146, 1158), (213, 243, 1150, 1155), (1112, 1111, 1179, 1178), (113, 114, 1049, 1048), (1063, 1028, 1130, 1180), (112, 113, 1048, 1047), (111, 112, 1047, 1046), (1111, 1110, 1181, 1179), (813, 843, 1138, 1164), (110, 111, 1046, 1045), (1110, 1109, 1185, 1181), (603, 633, 1161, 1160), (109, 110, 1045, 1044), (108, 109, 1044, 1043), (2, 4, 1028, 1027), (107, 108, 1043, 1042), (123, 2, 1027, 1026), (1109, 1108, 1182, 1185), (106, 107, 1042, 1041), (393, 423, 1158, 1157), (93, 3, 1025, 1024), (183, 213, 1155, 1154), (105, 106, 1041, 1040), (104, 105, 1040, 1039), (103, 104, 1039, 1038), (1108, 1107, 1213, 1182), (1107, 1106, 1212, 1213), (993, 1023, 1168, 1167), (102, 103, 1038, 1037), (783, 813, 1164, 1163), (101, 102, 1037, 1036), (0, 34, 124, 33), (33, 124, 125, 32), (32, 125, 126, 31), (31, 126, 127, 30), (30, 127, 128, 29), (29, 128, 129, 28), (28, 129, 130, 27), (27, 130, 131, 26), (26, 131, 132, 25), (25, 132, 133, 24), (24, 133, 134, 23), (23, 134, 135, 22), (22, 135, 136, 21), (21, 136, 137, 20), (20, 137, 138, 19), (19, 138, 139, 18), (18, 139, 140, 17), (17, 140, 141, 16), (16, 141, 142, 15), (15, 142, 143, 14), (14, 143, 144, 13), (13, 144, 145, 12), (12, 145, 146, 11), (11, 146, 147, 10), (10, 147, 148, 9), (9, 148, 149, 8), (8, 149, 150, 7), (7, 150, 151, 6), (6, 151, 152, 5), (5, 152, 153, 4), (34, 35, 154, 124), (124, 154, 155, 125), (125, 155, 156, 126), (126, 156, 157, 127), (127, 157, 158, 128), (128, 158, 159, 129), (129, 159, 160, 130), (130, 160, 161, 131), (131, 161, 162, 132), (132, 162, 163, 133), (133, 163, 164, 134), (134, 164, 165, 135), (135, 165, 166, 136), (136, 166, 167, 137), (137, 167, 168, 138), (138, 168, 169, 139), (139, 169, 170, 140), (140, 170, 171, 141), (141, 171, 172, 142), (142, 172, 173, 143), (143, 173, 174, 144), (144, 174, 175, 145), (145, 175, 176, 146), (146, 176, 177, 147), (147, 177, 178, 148), (148, 178, 179, 149), (149, 179, 180, 150), (150, 180, 181, 151), (151, 181, 182, 152), (152, 182, 183, 153), (35, 36, 184, 154), (154, 184, 185, 155), (155, 185, 186, 156), (156, 186, 187, 157), (157, 187, 188, 158), (158, 188, 189, 159), (159, 189, 190, 160), (160, 190, 191, 161), (161, 191, 192, 162), (162, 192, 193, 163), (163, 193, 194, 164), (164, 194, 195, 165), (165, 195, 196, 166), (166, 196, 197, 167), (167, 197, 198, 168), (168, 198, 199, 169), (169, 199, 200, 170), (170, 200, 201, 171), (171, 201, 202, 172), (172, 202, 203, 173), (173, 203, 204, 174), (174, 204, 205, 175), (175, 205, 206, 176), (176, 206, 207, 177), (177, 207, 208, 178), (178, 208, 209, 179), (179, 209, 210, 180), (180, 210, 211, 181), (181, 211, 212, 182), (182, 212, 213, 183), (36, 37, 214, 184), (184, 214, 215, 185), (185, 215, 216, 186), (186, 216, 217, 187), (187, 217, 218, 188), (188, 218, 219, 189), (189, 219, 220, 190), (190, 220, 221, 191), (191, 221, 222, 192), (192, 222, 223, 193), (193, 223, 224, 194), (194, 224, 225, 195), (195, 225, 226, 196), (196, 226, 227, 197), (197, 227, 228, 198), (198, 228, 229, 199), (199, 229, 230, 200), (200, 230, 231, 201), (201, 231, 232, 202), (202, 232, 233, 203), (203, 233, 234, 204), (204, 234, 235, 205), (205, 235, 236, 206), (206, 236, 237, 207), (207, 237, 238, 208), (208, 238, 239, 209), (209, 239, 240, 210), (210, 240, 241, 211), (211, 241, 242, 212), (212, 242, 243, 213), (37, 38, 244, 214), (214, 244, 245, 215), (215, 245, 246, 216), (216, 246, 247, 217), (217, 247, 248, 218), (218, 248, 249, 219), (219, 249, 250, 220), (220, 250, 251, 221), (221, 251, 252, 222), (222, 252, 253, 223), (223, 253, 254, 224), (224, 254, 255, 225), (225, 255, 256, 226), (226, 256, 257, 227), (227, 257, 258, 228), (228, 258, 259, 229), (229, 259, 260, 230), (230, 260, 261, 231), (231, 261, 262, 232), (232, 262, 263, 233), (233, 263, 264, 234), (234, 264, 265, 235), (235, 265, 266, 236), (236, 266, 267, 237), (237, 267, 268, 238), (238, 268, 269, 239), (239, 269, 270, 240), (240, 270, 271, 241), (241, 271, 272, 242), (242, 272, 273, 243), (38, 39, 274, 244), (244, 274, 275, 245), (245, 275, 276, 246), (246, 276, 277, 247), (247, 277, 278, 248), (248, 278, 279, 249), (249, 279, 280, 250), (250, 280, 281, 251), (251, 281, 282, 252), (252, 282, 283, 253), (253, 283, 284, 254), (254, 284, 285, 255), (255, 285, 286, 256), (256, 286, 287, 257), (257, 287, 288, 258), (258, 288, 289, 259), (259, 289, 290, 260), (260, 290, 291, 261), (261, 291, 292, 262), (262, 292, 293, 263), (263, 293, 294, 264), (264, 294, 295, 265), (265, 295, 296, 266), (266, 296, 297, 267), (267, 297, 298, 268), (268, 298, 299, 269), (269, 299, 300, 270), (270, 300, 301, 271), (271, 301, 302, 272), (272, 302, 303, 273), (39, 40, 304, 274), (274, 304, 305, 275), (275, 305, 306, 276), (276, 306, 307, 277), (277, 307, 308, 278), (278, 308, 309, 279), (279, 309, 310, 280), (280, 310, 311, 281), (281, 311, 312, 282), (282, 312, 313, 283), (283, 313, 314, 284), (284, 314, 315, 285), (285, 315, 316, 286), (286, 316, 317, 287), (287, 317, 318, 288), (288, 318, 319, 289), (289, 319, 320, 290), (290, 320, 321, 291), (291, 321, 322, 292), (292, 322, 323, 293), (293, 323, 324, 294), (294, 324, 325, 295), (295, 325, 326, 296), (296, 326, 327, 297), (297, 327, 328, 298), (298, 328, 329, 299), (299, 329, 330, 300), (300, 330, 331, 301), (301, 331, 332, 302), (302, 332, 333, 303), (40, 41, 334, 304), (304, 334, 335, 305), (305, 335, 336, 306), (306, 336, 337, 307), (307, 337, 338, 308), (308, 338, 339, 309), (309, 339, 340, 310), (310, 340, 341, 311), (311, 341, 342, 312), (312, 342, 343, 313), (313, 343, 344, 314), (314, 344, 345, 315), (315, 345, 346, 316), (316, 346, 347, 317), (317, 347, 348, 318), (318, 348, 349, 319), (319, 349, 350, 320), (320, 350, 351, 321), (321, 351, 352, 322), (322, 352, 353, 323), (323, 353, 354, 324), (324, 354, 355, 325), (325, 355, 356, 326), (326, 356, 357, 327), (327, 357, 358, 328), (328, 358, 359, 329), (329, 359, 360, 330), (330, 360, 361, 331), (331, 361, 362, 332), (332, 362, 363, 333), (41, 42, 364, 334), (334, 364, 365, 335), (335, 365, 366, 336), (336, 366, 367, 337), (337, 367, 368, 338), (338, 368, 369, 339), (339, 369, 370, 340), (340, 370, 371, 341), (341, 371, 372, 342), (342, 372, 373, 343), (343, 373, 374, 344), (344, 374, 375, 345), (345, 375, 376, 346), (346, 376, 377, 347), (347, 377, 378, 348), (348, 378, 379, 349), (349, 379, 380, 350), (350, 380, 381, 351), (351, 381, 382, 352), (352, 382, 383, 353), (353, 383, 384, 354), (354, 384, 385, 355), (355, 385, 386, 356), (356, 386, 387, 357), (357, 387, 388, 358), (358, 388, 389, 359), (359, 389, 390, 360), (360, 390, 391, 361), (361, 391, 392, 362), (362, 392, 393, 363), (42, 43, 394, 364), (364, 394, 395, 365), (365, 395, 396, 366), (366, 396, 397, 367), (367, 397, 398, 368), (368, 398, 399, 369), (369, 399, 400, 370), (370, 400, 401, 371), (371, 401, 402, 372), (372, 402, 403, 373), (373, 403, 404, 374), (374, 404, 405, 375), (375, 405, 406, 376), (376, 406, 407, 377), (377, 407, 408, 378), (378, 408, 409, 379), (379, 409, 410, 380), (380, 410, 411, 381), (381, 411, 412, 382), (382, 412, 413, 383), (383, 413, 414, 384), (384, 414, 415, 385), (385, 415, 416, 386), (386, 416, 417, 387), (387, 417, 418, 388), (388, 418, 419, 389), (389, 419, 420, 390), (390, 420, 421, 391), (391, 421, 422, 392), (392, 422, 423, 393), (43, 44, 424, 394), (394, 424, 425, 395), (395, 425, 426, 396), (396, 426, 427, 397), (397, 427, 428, 398), (398, 428, 429, 399), (399, 429, 430, 400), (400, 430, 431, 401), (401, 431, 432, 402), (402, 432, 433, 403), (403, 433, 434, 404), (404, 434, 435, 405), (405, 435, 436, 406), (406, 436, 437, 407), (407, 437, 438, 408), (408, 438, 439, 409), (409, 439, 440, 410), (410, 440, 441, 411), (411, 441, 442, 412), (412, 442, 443, 413), (413, 443, 444, 414), (414, 444, 445, 415), (415, 445, 446, 416), (416, 446, 447, 417), (417, 447, 448, 418), (418, 448, 449, 419), (419, 449, 450, 420), (420, 450, 451, 421), (421, 451, 452, 422), (422, 452, 453, 423), (44, 45, 454, 424), (424, 454, 455, 425), (425, 455, 456, 426), (426, 456, 457, 427), (427, 457, 458, 428), (428, 458, 459, 429), (429, 459, 460, 430), (430, 460, 461, 431), (431, 461, 462, 432), (432, 462, 463, 433), (433, 463, 464, 434), (434, 464, 465, 435), (435, 465, 466, 436), (436, 466, 467, 437), (437, 467, 468, 438), (438, 468, 469, 439), (439, 469, 470, 440), (440, 470, 471, 441), (441, 471, 472, 442), (442, 472, 473, 443), (443, 473, 474, 444), (444, 474, 475, 445), (445, 475, 476, 446), (446, 476, 477, 447), (447, 477, 478, 448), (448, 478, 479, 449), (449, 479, 480, 450), (450, 480, 481, 451), (451, 481, 482, 452), (452, 482, 483, 453), (45, 46, 484, 454), (454, 484, 485, 455), (455, 485, 486, 456), (456, 486, 487, 457), (457, 487, 488, 458), (458, 488, 489, 459), (459, 489, 490, 460), (460, 490, 491, 461), (461, 491, 492, 462), (462, 492, 493, 463), (463, 493, 494, 464), (464, 494, 495, 465), (465, 495, 496, 466), (466, 496, 497, 467), (467, 497, 498, 468), (468, 498, 499, 469), (469, 499, 500, 470), (470, 500, 501, 471), (471, 501, 502, 472), (472, 502, 503, 473), (473, 503, 504, 474), (474, 504, 505, 475), (475, 505, 506, 476), (476, 506, 507, 477), (477, 507, 508, 478), (478, 508, 509, 479), (479, 509, 510, 480), (480, 510, 511, 481), (481, 511, 512, 482), (482, 512, 513, 483), (46, 47, 514, 484), (484, 514, 515, 485), (485, 515, 516, 486), (486, 516, 517, 487), (487, 517, 518, 488), (488, 518, 519, 489), (489, 519, 520, 490), (490, 520, 521, 491), (491, 521, 522, 492), (492, 522, 523, 493), (493, 523, 524, 494), (494, 524, 525, 495), (495, 525, 526, 496), (496, 526, 527, 497), (497, 527, 528, 498), (498, 528, 529, 499), (499, 529, 530, 500), (500, 530, 531, 501), (501, 531, 532, 502), (502, 532, 533, 503), (503, 533, 534, 504), (504, 534, 535, 505), (505, 535, 536, 506), (506, 536, 537, 507), (507, 537, 538, 508), (508, 538, 539, 509), (509, 539, 540, 510), (510, 540, 541, 511), (511, 541, 542, 512), (512, 542, 543, 513), (47, 48, 544, 514), (514, 544, 545, 515), (515, 545, 546, 516), (516, 546, 547, 517), (517, 547, 548, 518), (518, 548, 549, 519), (519, 549, 550, 520), (520, 550, 551, 521), (521, 551, 552, 522), (522, 552, 553, 523), (523, 553, 554, 524), (524, 554, 555, 525), (525, 555, 556, 526), (526, 556, 557, 527), (527, 557, 558, 528), (528, 558, 559, 529), (529, 559, 560, 530), (530, 560, 561, 531), (531, 561, 562, 532), (532, 562, 563, 533), (533, 563, 564, 534), (534, 564, 565, 535), (535, 565, 566, 536), (536, 566, 567, 537), (537, 567, 568, 538), (538, 568, 569, 539), (539, 569, 570, 540), (540, 570, 571, 541), (541, 571, 572, 542), (542, 572, 573, 543), (48, 49, 574, 544), (544, 574, 575, 545), (545, 575, 576, 546), (546, 576, 577, 547), (547, 577, 578, 548), (548, 578, 579, 549), (549, 579, 580, 550), (550, 580, 581, 551), (551, 581, 582, 552), (552, 582, 583, 553), (553, 583, 584, 554), (554, 584, 585, 555), (555, 585, 586, 556), (556, 586, 587, 557), (557, 587, 588, 558), (558, 588, 589, 559), (559, 589, 590, 560), (560, 590, 591, 561), (561, 591, 592, 562), (562, 592, 593, 563), (563, 593, 594, 564), (564, 594, 595, 565), (565, 595, 596, 566), (566, 596, 597, 567), (567, 597, 598, 568), (568, 598, 599, 569), (569, 599, 600, 570), (570, 600, 601, 571), (571, 601, 602, 572), (572, 602, 603, 573), (49, 50, 604, 574), (574, 604, 605, 575), (575, 605, 606, 576), (576, 606, 607, 577), (577, 607, 608, 578), (578, 608, 609, 579), (579, 609, 610, 580), (580, 610, 611, 581), (581, 611, 612, 582), (582, 612, 613, 583), (583, 613, 614, 584), (584, 614, 615, 585), (585, 615, 616, 586), (586, 616, 617, 587), (587, 617, 618, 588), (588, 618, 619, 589), (589, 619, 620, 590), (590, 620, 621, 591), (591, 621, 622, 592), (592, 622, 623, 593), (593, 623, 624, 594), (594, 624, 625, 595), (595, 625, 626, 596), (596, 626, 627, 597), (597, 627, 628, 598), (598, 628, 629, 599), (599, 629, 630, 600), (600, 630, 631, 601), (601, 631, 632, 602), (602, 632, 633, 603), (50, 51, 634, 604), (604, 634, 635, 605), (605, 635, 636, 606), (606, 636, 637, 607), (607, 637, 638, 608), (608, 638, 639, 609), (609, 639, 640, 610), (610, 640, 641, 611), (611, 641, 642, 612), (612, 642, 643, 613), (613, 643, 644, 614), (614, 644, 645, 615), (615, 645, 646, 616), (616, 646, 647, 617), (617, 647, 648, 618), (618, 648, 649, 619), (619, 649, 650, 620), (620, 650, 651, 621), (621, 651, 652, 622), (622, 652, 653, 623), (623, 653, 654, 624), (624, 654, 655, 625), (625, 655, 656, 626), (626, 656, 657, 627), (627, 657, 658, 628), (628, 658, 659, 629), (629, 659, 660, 630), (630, 660, 661, 631), (631, 661, 662, 632), (632, 662, 663, 633), (51, 52, 664, 634), (634, 664, 665, 635), (635, 665, 666, 636), (636, 666, 667, 637), (637, 667, 668, 638), (638, 668, 669, 639), (639, 669, 670, 640), (640, 670, 671, 641), (641, 671, 672, 642), (642, 672, 673, 643), (643, 673, 674, 644), (644, 674, 675, 645), (645, 675, 676, 646), (646, 676, 677, 647), (647, 677, 678, 648), (648, 678, 679, 649), (649, 679, 680, 650), (650, 680, 681, 651), (651, 681, 682, 652), (652, 682, 683, 653), (653, 683, 684, 654), (654, 684, 685, 655), (655, 685, 686, 656), (656, 686, 687, 657), (657, 687, 688, 658), (658, 688, 689, 659), (659, 689, 690, 660), (660, 690, 691, 661), (661, 691, 692, 662), (662, 692, 693, 663), (52, 53, 694, 664), (664, 694, 695, 665), (665, 695, 696, 666), (666, 696, 697, 667), (667, 697, 698, 668), (668, 698, 699, 669), (669, 699, 700, 670), (670, 700, 701, 671), (671, 701, 702, 672), (672, 702, 703, 673), (673, 703, 704, 674), (674, 704, 705, 675), (675, 705, 706, 676), (676, 706, 707, 677), (677, 707, 708, 678), (678, 708, 709, 679), (679, 709, 710, 680), (680, 710, 711, 681), (681, 711, 712, 682), (682, 712, 713, 683), (683, 713, 714, 684), (684, 714, 715, 685), (685, 715, 716, 686), (686, 716, 717, 687), (687, 717, 718, 688), (688, 718, 719, 689), (689, 719, 720, 690), (690, 720, 721, 691), (691, 721, 722, 692), (692, 722, 723, 693), (53, 54, 724, 694), (694, 724, 725, 695), (695, 725, 726, 696), (696, 726, 727, 697), (697, 727, 728, 698), (698, 728, 729, 699), (699, 729, 730, 700), (700, 730, 731, 701), (701, 731, 732, 702), (702, 732, 733, 703), (703, 733, 734, 704), (704, 734, 735, 705), (705, 735, 736, 706), (706, 736, 737, 707), (707, 737, 738, 708), (708, 738, 739, 709), (709, 739, 740, 710), (710, 740, 741, 711), (711, 741, 742, 712), (712, 742, 743, 713), (713, 743, 744, 714), (714, 744, 745, 715), (715, 745, 746, 716), (716, 746, 747, 717), (717, 747, 748, 718), (718, 748, 749, 719), (719, 749, 750, 720), (720, 750, 751, 721), (721, 751, 752, 722), (722, 752, 753, 723), (54, 55, 754, 724), (724, 754, 755, 725), (725, 755, 756, 726), (726, 756, 757, 727), (727, 757, 758, 728), (728, 758, 759, 729), (729, 759, 760, 730), (730, 760, 761, 731), (731, 761, 762, 732), (732, 762, 763, 733), (733, 763, 764, 734), (734, 764, 765, 735), (735, 765, 766, 736), (736, 766, 767, 737), (737, 767, 768, 738), (738, 768, 769, 739), (739, 769, 770, 740), (740, 770, 771, 741), (741, 771, 772, 742), (742, 772, 773, 743), (743, 773, 774, 744), (744, 774, 775, 745), (745, 775, 776, 746), (746, 776, 777, 747), (747, 777, 778, 748), (748, 778, 779, 749), (749, 779, 780, 750), (750, 780, 781, 751), (751, 781, 782, 752), (752, 782, 783, 753), (55, 56, 784, 754), (754, 784, 785, 755), (755, 785, 786, 756), (756, 786, 787, 757), (757, 787, 788, 758), (758, 788, 789, 759), (759, 789, 790, 760), (760, 790, 791, 761), (761, 791, 792, 762), (762, 792, 793, 763), (763, 793, 794, 764), (764, 794, 795, 765), (765, 795, 796, 766), (766, 796, 797, 767), (767, 797, 798, 768), (768, 798, 799, 769), (769, 799, 800, 770), (770, 800, 801, 771), (771, 801, 802, 772), (772, 802, 803, 773), (773, 803, 804, 774), (774, 804, 805, 775), (775, 805, 806, 776), (776, 806, 807, 777), (777, 807, 808, 778), (778, 808, 809, 779), (779, 809, 810, 780), (780, 810, 811, 781), (781, 811, 812, 782), (782, 812, 813, 783), (56, 57, 814, 784), (784, 814, 815, 785), (785, 815, 816, 786), (786, 816, 817, 787), (787, 817, 818, 788), (788, 818, 819, 789), (789, 819, 820, 790), (790, 820, 821, 791), (791, 821, 822, 792), (792, 822, 823, 793), (793, 823, 824, 794), (794, 824, 825, 795), (795, 825, 826, 796), (796, 826, 827, 797), (797, 827, 828, 798), (798, 828, 829, 799), (799, 829, 830, 800), (800, 830, 831, 801), (801, 831, 832, 802), (802, 832, 833, 803), (803, 833, 834, 804), (804, 834, 835, 805), (805, 835, 836, 806), (806, 836, 837, 807), (807, 837, 838, 808), (808, 838, 839, 809), (809, 839, 840, 810), (810, 840, 841, 811), (811, 841, 842, 812), (812, 842, 843, 813), (57, 58, 844, 814), (814, 844, 845, 815), (815, 845, 846, 816), (816, 846, 847, 817), (817, 847, 848, 818), (818, 848, 849, 819), (819, 849, 850, 820), (820, 850, 851, 821), (821, 851, 852, 822), (822, 852, 853, 823), (823, 853, 854, 824), (824, 854, 855, 825), (825, 855, 856, 826), (826, 856, 857, 827), (827, 857, 858, 828), (828, 858, 859, 829), (829, 859, 860, 830), (830, 860, 861, 831), (831, 861, 862, 832), (832, 862, 863, 833), (833, 863, 864, 834), (834, 864, 865, 835), (835, 865, 866, 836), (836, 866, 867, 837), (837, 867, 868, 838), (838, 868, 869, 839), (839, 869, 870, 840), (840, 870, 871, 841), (841, 871, 872, 842), (842, 872, 873, 843), (58, 59, 874, 844), (844, 874, 875, 845), (845, 875, 876, 846), (846, 876, 877, 847), (847, 877, 878, 848), (848, 878, 879, 849), (849, 879, 880, 850), (850, 880, 881, 851), (851, 881, 882, 852), (852, 882, 883, 853), (853, 883, 884, 854), (854, 884, 885, 855), (855, 885, 886, 856), (856, 886, 887, 857), (857, 887, 888, 858), (858, 888, 889, 859), (859, 889, 890, 860), (860, 890, 891, 861), (861, 891, 892, 862), (862, 892, 893, 863), (863, 893, 894, 864), (864, 894, 895, 865), (865, 895, 896, 866), (866, 896, 897, 867), (867, 897, 898, 868), (868, 898, 899, 869), (869, 899, 900, 870), (870, 900, 901, 871), (871, 901, 902, 872), (872, 902, 903, 873), (59, 60, 904, 874), (874, 904, 905, 875), (875, 905, 906, 876), (876, 906, 907, 877), (877, 907, 908, 878), (878, 908, 909, 879), (879, 909, 910, 880), (880, 910, 911, 881), (881, 911, 912, 882), (882, 912, 913, 883), (883, 913, 914, 884), (884, 914, 915, 885), (885, 915, 916, 886), (886, 916, 917, 887), (887, 917, 918, 888), (888, 918, 919, 889), (889, 919, 920, 890), (890, 920, 921, 891), (891, 921, 922, 892), (892, 922, 923, 893), (893, 923, 924, 894), (894, 924, 925, 895), (895, 925, 926, 896), (896, 926, 927, 897), (897, 927, 928, 898), (898, 928, 929, 899), (899, 929, 930, 900), (900, 930, 931, 901), (901, 931, 932, 902), (902, 932, 933, 903), (60, 61, 934, 904), (904, 934, 935, 905), (905, 935, 936, 906), (906, 936, 937, 907), (907, 937, 938, 908), (908, 938, 939, 909), (909, 939, 940, 910), (910, 940, 941, 911), (911, 941, 942, 912), (912, 942, 943, 913), (913, 943, 944, 914), (914, 944, 945, 915), (915, 945, 946, 916), (916, 946, 947, 917), (917, 947, 948, 918), (918, 948, 949, 919), (919, 949, 950, 920), (920, 950, 951, 921), (921, 951, 952, 922), (922, 952, 953, 923), (923, 953, 954, 924), (924, 954, 955, 925), (925, 955, 956, 926), (926, 956, 957, 927), (927, 957, 958, 928), (928, 958, 959, 929), (929, 959, 960, 930), (930, 960, 961, 931), (931, 961, 962, 932), (932, 962, 963, 933), (61, 62, 964, 934), (934, 964, 965, 935), (935, 965, 966, 936), (936, 966, 967, 937), (937, 967, 968, 938), (938, 968, 969, 939), (939, 969, 970, 940), (940, 970, 971, 941), (941, 971, 972, 942), (942, 972, 973, 943), (943, 973, 974, 944), (944, 974, 975, 945), (945, 975, 976, 946), (946, 976, 977, 947), (947, 977, 978, 948), (948, 978, 979, 949), (949, 979, 980, 950), (950, 980, 981, 951), (951, 981, 982, 952), (952, 982, 983, 953), (953, 983, 984, 954), (954, 984, 985, 955), (955, 985, 986, 956), (956, 986, 987, 957), (957, 987, 988, 958), (958, 988, 989, 959), (959, 989, 990, 960), (960, 990, 991, 961), (961, 991, 992, 962), (962, 992, 993, 963), (62, 63, 994, 964), (964, 994, 995, 965), (965, 995, 996, 966), (966, 996, 997, 967), (967, 997, 998, 968), (968, 998, 999, 969), (969, 999, 1000, 970), (970, 1000, 1001, 971), (971, 1001, 1002, 972), (972, 1002, 1003, 973), (973, 1003, 1004, 974), (974, 1004, 1005, 975), (975, 1005, 1006, 976), (976, 1006, 1007, 977), (977, 1007, 1008, 978), (978, 1008, 1009, 979), (979, 1009, 1010, 980), (980, 1010, 1011, 981), (981, 1011, 1012, 982), (982, 1012, 1013, 983), (983, 1013, 1014, 984), (984, 1014, 1015, 985), (985, 1015, 1016, 986), (986, 1016, 1017, 987), (987, 1017, 1018, 988), (988, 1018, 1019, 989), (989, 1019, 1020, 990), (990, 1020, 1021, 991), (991, 1021, 1022, 992), (992, 1022, 1023, 993), (63, 1, 64, 994), (994, 64, 65, 995), (995, 65, 66, 996), (996, 66, 67, 997), (997, 67, 68, 998), (998, 68, 69, 999), (999, 69, 70, 1000), (1000, 70, 71, 1001), (1001, 71, 72, 1002), (1002, 72, 73, 1003), (1003, 73, 74, 1004), (1004, 74, 75, 1005), (1005, 75, 76, 1006), (1006, 76, 77, 1007), (1007, 77, 78, 1008), (1008, 78, 79, 1009), (1009, 79, 80, 1010), (1010, 80, 81, 1011), (1011, 81, 82, 1012), (1012, 82, 83, 1013), (1013, 83, 84, 1014), (1014, 84, 85, 1015), (1015, 85, 86, 1016), (1016, 86, 87, 1017), (1017, 87, 88, 1018), (1018, 88, 89, 1019), (1019, 89, 90, 1020), (1020, 90, 91, 1021), (1021, 91, 92, 1022), (1022, 92, 93, 1023), (1106, 1105, 1211, 1212), (1036, 1037, 1072, 1071), (573, 603, 1160, 1159), (1105, 1104, 1210, 1211), (1035, 1036, 1071, 1070), (363, 393, 1157, 1156), (1034, 1035, 1070, 1069), (153, 183, 1154, 1153), (1033, 1034, 1069, 1068), (1104, 1103, 1209, 1210), (1032, 1033, 1068, 1067), (1023, 1058, 1198, 1168), (1031, 1032, 1067, 1066), (1057, 1026, 1061, 1092), (963, 993, 1167, 1166), (1030, 1031, 1066, 1065), (1056, 1057, 1092, 1091), (1103, 1102, 1208, 1209), (1029, 1030, 1065, 1064), (1055, 1056, 1091, 1090), (753, 783, 1163, 1162), (1025, 1029, 1064, 1060), (1054, 1055, 1090, 1089), (1102, 1101, 1207, 1208), (1027, 1028, 1063, 1062), (1053, 1054, 1089, 1088), (543, 573, 1159, 1125), (1026, 1027, 1062, 1061), (1052, 1053, 1088, 1087), (333, 363, 1156, 1127), (1024, 1025, 1060, 1059), (114, 115, 1050, 1049), (1101, 1100, 1206, 1207), (115, 116, 1051, 1050), (116, 117, 1052, 1051), (4, 153, 1153, 1129), (1100, 1099, 1205, 1206), (117, 118, 1053, 1052), (1058, 1024, 1187, 1198), (933, 963, 1166, 1165), (118, 119, 1054, 1053), (1099, 1098, 1204, 1205), (119, 120, 1055, 1054), (3, 94, 1029, 1025), (120, 121, 1056, 1055), (94, 95, 1030, 1029), (723, 753, 1162, 1123), (1098, 1097, 1203, 1204), (121, 122, 1057, 1056), (513, 543, 1125, 1133), (95, 96, 1031, 1030), (303, 333, 1127, 1135), (1097, 1096, 1202, 1203), (122, 123, 1026, 1057), (96, 97, 1032, 1031), (97, 98, 1033, 1032), (1059, 1122, 1217, 1186), (98, 99, 1034, 1033), (1096, 1095, 1201, 1202), (1122, 1121, 1216, 1217), (99, 100, 1035, 1034), (903, 933, 1165, 1131), (1023, 93, 1024, 1058), (100, 101, 1036, 1035), (1122, 1059, 1060, 1064), (1063, 1093, 1061, 1062), (1093, 1094, 1092, 1061), (1094, 1095, 1091, 1092), (1095, 1096, 1090, 1091), (1096, 1097, 1089, 1090), (1097, 1098, 1088, 1089), (1098, 1099, 1087, 1088), (1099, 1100, 1086, 1087), (1100, 1101, 1085, 1086), (1101, 1102, 1084, 1085), (1102, 1103, 1083, 1084), (1103, 1104, 1082, 1083), (1104, 1105, 1081, 1082), (1105, 1106, 1080, 1081), (1106, 1107, 1079, 1080), (1107, 1108, 1078, 1079), (1108, 1109, 1077, 1078), (1109, 1110, 1076, 1077), (1110, 1111, 1075, 1076), (1111, 1112, 1074, 1075), (1112, 1113, 1073, 1074), (1113, 1114, 1072, 1073), (1114, 1115, 1071, 1072), (1115, 1116, 1070, 1071), (1116, 1117, 1069, 1070), (1117, 1118, 1068, 1069), (1118, 1119, 1067, 1068), (1119, 1120, 1066, 1067), (1120, 1121, 1065, 1066), (1121, 1122, 1064, 1065), (693, 723, 1123, 1143), (1037, 1038, 1073, 1072), (1095, 1094, 1200, 1201), (1121, 1120, 1215, 1216), (1038, 1039, 1074, 1073), (1094, 1093, 1199, 1200), (1024, 1059, 1186, 1187), (1039, 1040, 1075, 1074), (483, 513, 1133, 1147), (1120, 1119, 1214, 1215), (1040, 1041, 1076, 1075), (273, 303, 1135, 1151), (1041, 1042, 1077, 1076), (1093, 1063, 1180, 1199), (1042, 1043, 1078, 1077), (1119, 1118, 1169, 1214), (1043, 1044, 1079, 1078), (1118, 1117, 1170, 1169), (1044, 1045, 1080, 1079), (873, 903, 1131, 1139), (1045, 1046, 1081, 1080), (1117, 1116, 1171, 1170), (1046, 1047, 1082, 1081), (663, 693, 1143, 1142), (1047, 1048, 1083, 1082), (453, 483, 1147, 1146), (1048, 1049, 1084, 1083), (1116, 1115, 1173, 1171), (1049, 1050, 1085, 1084), (243, 273, 1151, 1150), (1050, 1051, 1086, 1085), (1115, 1114, 1175, 1173), (1051, 1052, 1087, 1086), (1123, 1162, 1176, 1124), (1125, 1159, 1194, 1126), (1127, 1156, 1191, 1128), (1129, 1153, 1188, 1130), (1131, 1165, 1195, 1132), (1143, 1123, 1124, 1144), (1133, 1125, 1126, 1134), (1135, 1127, 1128, 1136), (1139, 1131, 1132, 1140), (1147, 1133, 1134, 1148), (1151, 1135, 1136, 1152), (1138, 1139, 1140, 1137), (1142, 1143, 1144, 1141), (1146, 1147, 1148, 1145), (1150, 1151, 1152, 1149), (1195, 1196, 1215, 1214), (1130, 1188, 1199, 1180), (1132, 1195, 1214, 1169), (1140, 1132, 1169, 1170), (1137, 1140, 1170, 1171), (1172, 1137, 1171, 1173), (1174, 1172, 1173, 1175), (1176, 1174, 1175, 1177), (1124, 1176, 1177, 1178), (1144, 1124, 1178, 1179), (1141, 1144, 1179, 1181), (1184, 1141, 1181, 1185), (1183, 1184, 1185, 1182), (1165, 1166, 1196, 1195), (1153, 1154, 1189, 1188), (1156, 1157, 1192, 1191), (1159, 1160, 1183, 1194), (1162, 1163, 1174, 1176), (1166, 1167, 1197, 1196), (1154, 1155, 1190, 1189), (1157, 1158, 1193, 1192), (1160, 1161, 1184, 1183), (1163, 1164, 1172, 1174), (1167, 1168, 1198, 1197), (1155, 1150, 1149, 1190), (1158, 1146, 1145, 1193), (1161, 1142, 1141, 1184), (1164, 1138, 1137, 1172), (1188, 1189, 1200, 1199), (1196, 1197, 1216, 1215), (1189, 1190, 1201, 1200), (1197, 1198, 1217, 1216), (1190, 1149, 1202, 1201), (1198, 1187, 1186, 1217), (1149, 1152, 1203, 1202), (1152, 1136, 1204, 1203), (1136, 1128, 1205, 1204), (1128, 1191, 1206, 1205), (1191, 1192, 1207, 1206), (1192, 1193, 1208, 1207), (1193, 1145, 1209, 1208), (1145, 1148, 1210, 1209), (1148, 1134, 1211, 1210), (1134, 1126, 1212, 1211), (1126, 1194, 1213, 1212), (1194, 1183, 1182, 1213), (633, 663, 1142, 1161), (1113, 1112, 1178, 1177), (1028, 4, 1129, 1130), (1114, 1113, 1177, 1175), (843, 873, 1139, 1138)])
me_plane_001.polygons.foreach_set('use_smooth', [True] * 1155)
me_plane_001.materials.append(mat_cotton01)
me_plane_001.use_remesh_preserve_volume = False
me_plane_001.use_remesh_preserve_attributes = False
me_plane_001.use_mirror_vertex_groups = False
me_plane_001.update()

# ---- objects
ob_camera = bpy.data.objects.new('Camera', cam_camera_005)
ob_cube_005 = bpy.data.objects.new('Cube.005', me_cube_003)
ob_point = bpy.data.objects.new('Point', light_point)
ob_cube_002 = bpy.data.objects.new('Cube.002', me_cube_005)
ob_cube_001 = bpy.data.objects.new('Cube.001', me_cube_006)
ob_cube = bpy.data.objects.new('Cube', me_cube)
ob_plane = bpy.data.objects.new('Plane', me_plane_001)

# ---- transforms, parenting, visibility, modifiers, constraints
ob_camera.location = (-0.01137, -0.828, 2.368)
ob_camera.rotation_euler = (1.172, -0.01224, -0.02284)
ob_camera.scale = (0.2215, 0.2215, 0.2215)
ob_camera.lineart.crease_threshold = 0.0
ob_cube_005.location = (0.2856, 0.3486, 2.07)
ob_cube_005.rotation_euler = (0.01876, 0.08746, 0.8961)
ob_cube_005.scale = (0.07211, 0.07229, -0.0135)
ob_cube_005.lineart.crease_threshold = 0.0
_m = ob_cube_005.modifiers.new('Subsurf', 'SUBSURF')
_m.uv_smooth = 'PRESERVE_CORNERS'
_m.quality = 2
_m.show_only_control_edges = False
ob_point.location = (0.7737, 0.21, 2.825)
ob_point.scale = (1.36, 1.36, 1.36)
ob_point.lineart.crease_threshold = 0.0
ob_cube_002.location = (0.3713, 0.449, 2.064)
ob_cube_002.rotation_euler = (0.01876, 0.08746, 0.8961)
ob_cube_002.scale = (0.07211, 0.07229, -0.0135)
ob_cube_002.lineart.crease_threshold = 0.0
_m = ob_cube_002.modifiers.new('Subsurf', 'SUBSURF')
_m.uv_smooth = 'PRESERVE_CORNERS'
_m.quality = 2
_m.show_only_control_edges = False
ob_cube_001.location = (0.01337, 0.02696, 2.018)
ob_cube_001.rotation_euler = (0.0, -0.0, 0.8285)
ob_cube_001.scale = (0.1397, 0.2195, 0.01482)
ob_cube_001.lineart.crease_threshold = 0.0
_m = ob_cube_001.modifiers.new('Subsurf', 'SUBSURF')
_m.uv_smooth = 'PRESERVE_CORNERS'
_m.quality = 2
_m.levels = 3
_m.show_only_control_edges = False
_m = ob_cube_001.modifiers.new('Collision', 'COLLISION')
ob_cube.location = (0.0129, 0.02669, 1.981)
ob_cube.rotation_euler = (0.0, -0.0, 0.8285)
ob_cube.scale = (0.1697, 0.1887, 0.1887)
ob_cube.lock_rotations_4d = False
ob_cube.empty_display_type = 'ARROWS'
ob_cube.lineart.crease_threshold = 0.0
_m = ob_cube.modifiers.new('Mirror', 'MIRROR')
_m.use_axis = (True, True, False)
_m.use_clip = True
_m = ob_cube.modifiers.new('Collision', 'COLLISION')
ob_plane.location = (0.0594, -0.01545, 2.043)
ob_plane.rotation_euler = (0.0, -0.0, 0.8285)
ob_plane.scale = (0.2034, 0.1959, 0.2081)
ob_plane.lineart.crease_threshold = 0.0
_m = ob_plane.modifiers.new('Solidify', 'SOLIDIFY')
_m.thickness = 0.005
_m.nonmanifold_thickness_mode = 'FIXED'
_m.nonmanifold_merge_threshold = 0.0003

# ---- collection membership
col_collection_1.objects.link(ob_camera)
col_collection_1.objects.link(ob_cube_005)
col_collection_1.objects.link(ob_point)
col_collection_1.objects.link(ob_cube_002)
col_collection_1.objects.link(ob_cube_001)
col_collection_1.objects.link(ob_cube)
col_collection_1.objects.link(ob_plane)

# ---- scene / render settings (as saved in the file)
scene.camera = ob_camera
scene.frame_start = 1; scene.frame_end = 250; scene.frame_set(159)
scene.render.engine = 'CYCLES'
scene.render.image_settings.file_format = 'JPEG'
scene.render.resolution_percentage = 50
scene.render.dither_intensity = 0.0
scene.cycles.use_denoising = False
scene.cycles.samples = 128
scene.cycles.sampling_pattern = 'TABULATED_SOBOL'
scene.cycles.use_adaptive_sampling = False
scene.cycles.use_light_tree = False
scene.cycles.blur_glossy = 0.0
scene.cycles.sample_clamp_indirect = 0.0
scene.view_settings.view_transform = 'Standard'
bpy.context.view_layer.update()
